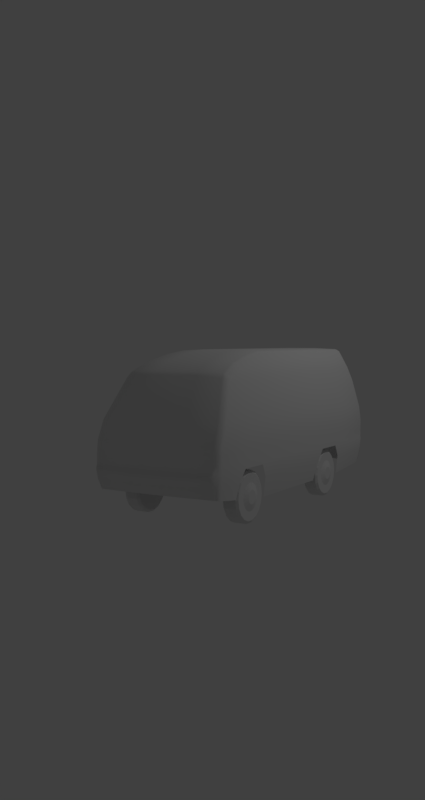 # Source: L301.blend  (saved by Blender 2.79.0; exported with 4.5.12 LTS)
import bpy
from mathutils import Matrix  # noqa: F401  (used for matrix-valued properties, if any)

bpy.ops.wm.read_factory_settings(use_empty=True)
scene = bpy.context.scene
scene.name = 'Scene'

# ---- collections
col_collection_1 = bpy.data.collections.new('Collection 1'); scene.collection.children.link(col_collection_1)

# ---- materials (node trees are filled in below, after node groups)
mat_ban_karet = bpy.data.materials.new('Ban_Karet')
mat_ban_karet.alpha_threshold = 0.0
mat_ban_karet.use_transparent_shadow = False
mat_ban_karet.roughness = 0.5
mat_ban_karet.specular_intensity = 0.0
mat_material = bpy.data.materials.new('Material')
mat_material.alpha_threshold = 0.0
mat_material.use_transparent_shadow = False
mat_material.roughness = 0.5
mat_material.specular_intensity = 0.0

# ---- material node trees

# ---- world
world_world = bpy.data.worlds.new('World'); scene.world = world_world
world_world.color = (0.05088, 0.05088, 0.05088)
world_world.use_sun_shadow = False
world_world.sun_shadow_jitter_overblur = 0.0
world_world.cycles.sampling_method = 'MANUAL'

# ---- cameras
cam_camera = bpy.data.cameras.new('Camera')
cam_camera.clip_end = 100.0
cam_camera.lens = 35.0
cam_camera.sensor_width = 32.0
cam_camera.sensor_height = 18.0
cam_camera.ortho_scale = 7.314
cam_camera.dof.focus_distance = 0.0
cam_camera.dof.aperture_fstop = 128.0

# ---- lights
light_lamp = bpy.data.lights.new('Lamp', 'POINT')
light_lamp.transmission_factor = 0.0
light_lamp.cutoff_distance = 30.0
light_lamp.energy = 100.0
light_lamp.shadow_buffer_clip_start = 1.001
light_lamp.shadow_soft_size = 0.1
light_lamp.shadow_maximum_resolution = 0.006
light_lamp.use_absolute_resolution = True

# ---- meshes
me_cylinder_002 = bpy.data.meshes.new('Cylinder.002')
me_cylinder_002.from_pydata([(-0.102, 0.4, 9.095e-08), (0.09797, 0.4, 6.71e-08), (-0.102, 0.3759, -0.1368), (0.09797, 0.3759, -0.1368), (-0.102, 0.3064, -0.2571), (0.09797, 0.3064, -0.2571), (-0.102, 0.2, -0.3464), (0.09797, 0.2, -0.3464), (-0.102, 0.06946, -0.3939), (0.09797, 0.06946, -0.3939), (-0.102, -0.06946, -0.3939), (0.09797, -0.06946, -0.3939), (-0.102, -0.2, -0.3464), (0.09797, -0.2, -0.3464), (-0.102, -0.3064, -0.2571), (0.09797, -0.3064, -0.2571), (-0.102, -0.3759, -0.1368), (0.09797, -0.3759, -0.1368), (-0.102, -0.4, -5.21e-08), (0.09797, -0.4, -9.979e-08), (-0.102, -0.3759, 0.1368), (0.09797, -0.3759, 0.1368), (-0.102, -0.3064, 0.2571), (0.09797, -0.3064, 0.2571), (-0.102, -0.2, 0.3464), (0.09797, -0.2, 0.3464), (-0.102, -0.06946, 0.3939), (0.09797, -0.06946, 0.3939), (-0.102, 0.06946, 0.3939), (0.09797, 0.06946, 0.3939), (-0.102, 0.2, 0.3464), (0.09797, 0.2, 0.3464), (-0.102, 0.3064, 0.2571), (0.09797, 0.3064, 0.2571), (-0.102, 0.3759, 0.1368), (0.09797, 0.3759, 0.1368), (-0.132, 0.36, 8.868e-08), (-0.132, 0.3383, -0.1231), (-0.132, 0.2758, -0.2314), (-0.132, 0.18, -0.3118), (-0.132, 0.06251, -0.3545), (-0.132, -0.06251, -0.3545), (-0.132, -0.18, -0.3118), (-0.132, -0.2758, -0.2314), (-0.132, -0.3383, -0.1231), (-0.132, -0.36, -4.007e-08), (-0.132, -0.3383, 0.1231), (-0.132, -0.2758, 0.2314), (-0.132, -0.18, 0.3118), (-0.132, -0.06251, 0.3545), (-0.132, 0.06251, 0.3545), (-0.132, 0.18, 0.3118), (-0.132, 0.2758, 0.2314), (-0.132, 0.3383, 0.1231), (0.128, 0.3383, -0.1231), (0.128, 0.36, 6.108e-08), (0.128, 0.2758, -0.2314), (0.128, 0.18, -0.3118), (0.128, 0.06251, -0.3545), (0.128, -0.06251, -0.3545), (0.128, -0.18, -0.3118), (0.128, -0.2758, -0.2314), (0.128, -0.3383, -0.1231), (0.128, -0.36, -8.913e-08), (0.128, -0.3383, 0.1231), (0.128, -0.2758, 0.2314), (0.128, -0.18, 0.3118), (0.128, -0.06251, 0.3545), (0.128, 0.06251, 0.3545), (0.128, 0.18, 0.3118), (0.128, 0.2758, 0.2314), (0.128, 0.3383, 0.1231), (0.128, 0.203, -0.07388), (0.128, 0.216, 4.849e-08), (0.128, 0.1655, -0.1388), (0.128, 0.108, -0.1871), (0.128, 0.03751, -0.2127), (0.128, -0.03751, -0.2127), (0.128, -0.108, -0.1871), (0.128, -0.1655, -0.1388), (0.128, -0.203, -0.07388), (0.128, -0.216, -4.163e-08), (0.128, -0.203, 0.07388), (0.128, -0.1655, 0.1388), (0.128, -0.108, 0.1871), (0.128, -0.03751, 0.2127), (0.128, 0.03751, 0.2127), (0.128, 0.108, 0.1871), (0.128, 0.1655, 0.1388), (0.128, 0.203, 0.07388), (0.158, 0.1015, -0.03694), (0.158, 0.108, 3.892e-08), (0.158, 0.08273, -0.06942), (0.158, 0.054, -0.09353), (0.158, 0.01875, -0.1064), (0.158, -0.01875, -0.1064), (0.158, -0.054, -0.09353), (0.158, -0.08273, -0.06942), (0.158, -0.1015, -0.03694), (0.158, -0.108, -6.144e-09), (0.158, -0.1015, 0.03694), (0.158, -0.08273, 0.06942), (0.158, -0.054, 0.09353), (0.158, -0.01875, 0.1064), (0.158, 0.01875, 0.1064), (0.158, 0.054, 0.09353), (0.158, 0.08273, 0.06942), (0.158, 0.1015, 0.03694)], [], [(0, 1, 3, 2), (2, 3, 5, 4), (4, 5, 7, 6), (6, 7, 9, 8), (8, 9, 11, 10), (10, 11, 13, 12), (12, 13, 15, 14), (14, 15, 17, 16), (16, 17, 19, 18), (18, 19, 21, 20), (20, 21, 23, 22), (22, 23, 25, 24), (24, 25, 27, 26), (26, 27, 29, 28), (28, 29, 31, 30), (30, 31, 33, 32), (5, 3, 54, 56), (32, 33, 35, 34), (34, 35, 1, 0), (32, 34, 53, 52), (36, 37, 38, 39, 40, 41, 42, 43, 44, 45, 46, 47, 48, 49, 50, 51, 52, 53), (8, 10, 41, 40), (18, 20, 46, 45), (28, 30, 51, 50), (4, 6, 39, 38), (14, 16, 44, 43), (0, 2, 37, 36), (24, 26, 49, 48), (34, 0, 36, 53), (10, 12, 42, 41), (20, 22, 47, 46), (30, 32, 52, 51), (6, 8, 40, 39), (16, 18, 45, 44), (26, 28, 50, 49), (2, 4, 38, 37), (12, 14, 43, 42), (22, 24, 48, 47), (66, 65, 83, 84), (15, 13, 60, 61), (25, 23, 65, 66), (35, 33, 70, 71), (11, 9, 58, 59), (21, 19, 63, 64), (31, 29, 68, 69), (7, 5, 56, 57), (17, 15, 61, 62), (3, 1, 55, 54), (27, 25, 66, 67), (1, 35, 71, 55), (13, 11, 59, 60), (23, 21, 64, 65), (33, 31, 69, 70), (9, 7, 57, 58), (19, 17, 62, 63), (29, 27, 67, 68), (82, 81, 99, 100), (59, 58, 76, 77), (67, 66, 84, 85), (60, 59, 77, 78), (68, 67, 85, 86), (61, 60, 78, 79), (69, 68, 86, 87), (62, 61, 79, 80), (54, 55, 73, 72), (70, 69, 87, 88), (63, 62, 80, 81), (56, 54, 72, 74), (71, 70, 88, 89), (64, 63, 81, 82), (57, 56, 74, 75), (55, 71, 89, 73), (65, 64, 82, 83), (58, 57, 75, 76), (90, 91, 107, 106, 105, 104, 103, 102, 101, 100, 99, 98, 97, 96, 95, 94, 93, 92), (75, 74, 92, 93), (73, 89, 107, 91), (83, 82, 100, 101), (76, 75, 93, 94), (84, 83, 101, 102), (77, 76, 94, 95), (85, 84, 102, 103), (78, 77, 95, 96), (86, 85, 103, 104), (79, 78, 96, 97), (87, 86, 104, 105), (80, 79, 97, 98), (72, 73, 91, 90), (88, 87, 105, 106), (81, 80, 98, 99), (74, 72, 90, 92), (89, 88, 106, 107)])
_uv = me_cylinder_002.uv_layers.new(name='UVMap')
_uv.uv.foreach_set('vector', [0.6103, 0.1128, 0.6103, 0.02264, 0.665, 0.02264, 0.665, 0.1128, 0.665, 0.1128, 0.665, 0.02264, 0.7197, 0.02264, 0.7197, 0.1128, 0.7197, 0.1128, 0.7197, 0.02264, 0.7745, 0.02264, 0.7745, 0.1128, 0.7745, 0.1128, 0.7745, 0.02264, 0.8293, 0.02264, 0.8293, 0.1128, 0.8293, 0.1128, 0.8293, 0.02264, 0.8844, 0.02264, 0.8844, 0.1128, 0.8844, 0.1128, 0.8844, 0.02264, 0.9405, 0.02264, 0.9405, 0.1128, 0.9405, 0.1128, 0.9405, 0.02264, 0.9999, 0.02264, 0.9999, 0.1128, 0.004983, 0.1128, 0.004983, 0.02264, 0.06166, 0.02264, 0.06166, 0.1128, 0.06166, 0.1128, 0.06166, 0.02264, 0.1174, 0.02264, 0.1174, 0.1128, 0.1174, 0.1128, 0.1174, 0.02264, 0.1723, 0.02264, 0.1723, 0.1128, 0.1723, 0.1128, 0.1723, 0.02264, 0.2271, 0.02264, 0.2271, 0.1128, 0.2271, 0.1128, 0.2271, 0.02264, 0.2819, 0.02264, 0.2819, 0.1128, 0.2819, 0.1128, 0.2819, 0.02264, 0.3366, 0.02264, 0.3366, 0.1128, 0.3366, 0.1128, 0.3366, 0.02264, 0.3913, 0.02264, 0.3913, 0.1128, 0.3913, 0.1128, 0.3913, 0.02264, 0.4461, 0.02264, 0.4461, 0.1128, 0.4461, 0.1128, 0.4461, 0.02264, 0.5008, 0.02264, 0.5008, 0.1128, 0.7197, 0.02264, 0.665, 0.02264, 0.665, 0.0001237, 0.7197, 0.0001237, 0.5008, 0.1128, 0.5008, 0.02264, 0.5555, 0.02264, 0.5555, 0.1128, 0.5555, 0.1128, 0.5555, 0.02264, 0.6103, 0.02264, 0.6103, 0.1128, 0.5008, 0.1128, 0.5555, 0.1128, 0.5555, 0.1345, 0.5008, 0.1345, 0.9407, 0.2175, 0.9581, 0.2651, 0.9581, 0.3158, 0.9407, 0.3635, 0.9082, 0.4023, 0.8643, 0.4276, 0.8143, 0.4364, 0.7644, 0.4276, 0.7205, 0.4023, 0.688, 0.3635, 0.6706, 0.3158, 0.6706, 0.2651, 0.688, 0.2175, 0.7205, 0.1787, 0.7644, 0.1533, 0.8143, 0.1445, 0.8643, 0.1533, 0.9082, 0.1787, 0.8293, 0.1128, 0.8844, 0.1128, 0.8844, 0.1345, 0.8293, 0.1345, 0.1174, 0.1128, 0.1723, 0.1128, 0.1723, 0.1345, 0.1174, 0.1345, 0.3913, 0.1128, 0.4461, 0.1128, 0.4461, 0.1345, 0.3913, 0.1345, 0.7197, 0.1128, 0.7745, 0.1128, 0.7745, 0.1345, 0.7197, 0.1345, 0.004983, 0.1128, 0.06166, 0.1128, 0.06166, 0.1345, 0.004983, 0.1345, 0.6103, 0.1128, 0.665, 0.1128, 0.665, 0.1345, 0.6103, 0.1345, 0.2819, 0.1128, 0.3366, 0.1128, 0.3366, 0.1345, 0.2819, 0.1345, 0.5555, 0.1128, 0.6103, 0.1128, 0.6103, 0.1345, 0.5555, 0.1345, 0.8844, 0.1128, 0.9405, 0.1128, 0.9405, 0.1345, 0.8844, 0.1345, 0.1723, 0.1128, 0.2271, 0.1128, 0.2271, 0.1345, 0.1723, 0.1345, 0.4461, 0.1128, 0.5008, 0.1128, 0.5008, 0.1345, 0.4461, 0.1345, 0.7745, 0.1128, 0.8293, 0.1128, 0.8293, 0.1345, 0.7745, 0.1345, 0.06166, 0.1128, 0.1174, 0.1128, 0.1174, 0.1345, 0.06166, 0.1345, 0.3366, 0.1128, 0.3913, 0.1128, 0.3913, 0.1345, 0.3366, 0.1345, 0.665, 0.1128, 0.7197, 0.1128, 0.7197, 0.1345, 0.665, 0.1345, 0.9405, 0.1128, 0.9999, 0.1128, 0.9999, 0.1345, 0.9405, 0.1345, 0.2271, 0.1128, 0.2819, 0.1128, 0.2819, 0.1345, 0.2271, 0.1345, 0.3224, 0.4276, 0.2785, 0.4023, 0.3161, 0.3576, 0.3424, 0.3728, 0.9999, 0.02264, 0.9405, 0.02264, 0.9405, 0.0001237, 0.9999, 0.0001237, 0.2819, 0.02264, 0.2271, 0.02264, 0.2271, 0.0001237, 0.2819, 0.0001237, 0.5555, 0.02264, 0.5008, 0.02264, 0.5008, 0.0001237, 0.5555, 0.0001237, 0.8844, 0.02264, 0.8293, 0.02264, 0.8293, 0.0001237, 0.8844, 0.0001237, 0.1723, 0.02264, 0.1174, 0.02264, 0.1174, 0.0001237, 0.1723, 0.0001237, 0.4461, 0.02264, 0.3913, 0.02264, 0.3913, 0.0001237, 0.4461, 0.0001237, 0.7745, 0.02264, 0.7197, 0.02264, 0.7197, 0.0001237, 0.7745, 0.0001237, 0.06166, 0.02264, 0.004983, 0.02264, 0.004983, 0.0001237, 0.06166, 0.0001237, 0.665, 0.02264, 0.6103, 0.02264, 0.6103, 0.0001237, 0.665, 0.0001237, 0.3366, 0.02264, 0.2819, 0.02264, 0.2819, 0.0001237, 0.3366, 0.0001237, 0.6103, 0.02264, 0.5555, 0.02264, 0.5555, 0.0001237, 0.6103, 0.0001237, 0.9405, 0.02264, 0.8844, 0.02264, 0.8844, 0.0001237, 0.9405, 0.0001237, 0.2271, 0.02264, 0.1723, 0.02264, 0.1723, 0.0001237, 0.2271, 0.0001237, 0.5008, 0.02264, 0.4461, 0.02264, 0.4461, 0.0001237, 0.5008, 0.0001237, 0.8293, 0.02264, 0.7745, 0.02264, 0.7745, 0.0001237, 0.8293, 0.0001237, 0.1174, 0.02264, 0.06166, 0.02264, 0.06166, 0.0001237, 0.1174, 0.0001237, 0.3913, 0.02264, 0.3366, 0.02264, 0.3366, 0.0001237, 0.3913, 0.0001237, 0.732, 0.8807, 0.7267, 0.8503, 0.7721, 0.8502, 0.7747, 0.8651, 0.3224, 0.1533, 0.3724, 0.1445, 0.3724, 0.2029, 0.3424, 0.2082, 0.3724, 0.4364, 0.3224, 0.4276, 0.3424, 0.3728, 0.3724, 0.378, 0.2785, 0.1787, 0.3224, 0.1533, 0.3424, 0.2082, 0.3161, 0.2234, 0.4223, 0.4276, 0.3724, 0.4364, 0.3724, 0.378, 0.4023, 0.3728, 0.246, 0.2175, 0.2785, 0.1787, 0.3161, 0.2234, 0.2965, 0.2467, 0.4662, 0.4023, 0.4223, 0.4276, 0.4023, 0.3728, 0.4286, 0.3576, 0.2286, 0.2651, 0.246, 0.2175, 0.2965, 0.2467, 0.2861, 0.2753, 0.4988, 0.2175, 0.5161, 0.2651, 0.4586, 0.2753, 0.4482, 0.2467, 0.4988, 0.3635, 0.4662, 0.4023, 0.4286, 0.3576, 0.4482, 0.3343, 0.2286, 0.3158, 0.2286, 0.2651, 0.2861, 0.2753, 0.2861, 0.3057, 0.4662, 0.1787, 0.4988, 0.2175, 0.4482, 0.2467, 0.4286, 0.2234, 0.5161, 0.3158, 0.4988, 0.3635, 0.4482, 0.3343, 0.4586, 0.3057, 0.246, 0.3635, 0.2286, 0.3158, 0.2861, 0.3057, 0.2965, 0.3343, 0.4223, 0.1533, 0.4662, 0.1787, 0.4286, 0.2234, 0.4023, 0.2082, 0.5161, 0.2651, 0.5161, 0.3158, 0.4586, 0.3057, 0.4586, 0.2753, 0.2785, 0.4023, 0.246, 0.3635, 0.2965, 0.3343, 0.3161, 0.3576, 0.3724, 0.1445, 0.4223, 0.1533, 0.4023, 0.2082, 0.3724, 0.2029, 0.8564, 0.8356, 0.859, 0.8504, 0.8563, 0.8652, 0.8488, 0.8783, 0.8372, 0.8879, 0.823, 0.8931, 0.8079, 0.893, 0.7937, 0.8879, 0.7822, 0.8781, 0.7747, 0.8651, 0.7721, 0.8502, 0.7747, 0.8354, 0.7823, 0.8224, 0.7939, 0.8127, 0.8081, 0.8076, 0.8232, 0.8076, 0.8374, 0.8128, 0.8489, 0.8225, 0.86, 0.7734, 0.8836, 0.7932, 0.8489, 0.8225, 0.8374, 0.8128, 0.9044, 0.8503, 0.899, 0.8807, 0.8563, 0.8652, 0.859, 0.8504, 0.7475, 0.9074, 0.732, 0.8807, 0.7747, 0.8651, 0.7822, 0.8781, 0.831, 0.7628, 0.86, 0.7734, 0.8374, 0.8128, 0.8232, 0.8076, 0.7711, 0.9272, 0.7475, 0.9074, 0.7822, 0.8781, 0.7937, 0.8879, 0.8001, 0.7628, 0.831, 0.7628, 0.8232, 0.8076, 0.8081, 0.8076, 0.8001, 0.9378, 0.7711, 0.9272, 0.7937, 0.8879, 0.8079, 0.893, 0.7711, 0.7734, 0.8001, 0.7628, 0.8081, 0.8076, 0.7939, 0.8127, 0.831, 0.9378, 0.8001, 0.9378, 0.8079, 0.893, 0.823, 0.8931, 0.7475, 0.7932, 0.7711, 0.7734, 0.7939, 0.8127, 0.7823, 0.8224, 0.86, 0.9272, 0.831, 0.9378, 0.823, 0.8931, 0.8372, 0.8879, 0.732, 0.8199, 0.7475, 0.7932, 0.7823, 0.8224, 0.7747, 0.8354, 0.899, 0.8199, 0.9044, 0.8503, 0.859, 0.8504, 0.8564, 0.8356, 0.8836, 0.9074, 0.86, 0.9272, 0.8372, 0.8879, 0.8488, 0.8783, 0.7267, 0.8503, 0.732, 0.8199, 0.7747, 0.8354, 0.7721, 0.8502, 0.8836, 0.7932, 0.899, 0.8199, 0.8564, 0.8356, 0.8489, 0.8225, 0.899, 0.8807, 0.8836, 0.9074, 0.8488, 0.8783, 0.8563, 0.8652])
me_cylinder_002.materials.append(mat_ban_karet)
me_cylinder_002.use_remesh_preserve_volume = False
me_cylinder_002.use_remesh_preserve_attributes = False
me_cylinder_002.use_mirror_vertex_groups = False
me_cylinder_002.update()
me_cylinder_001 = bpy.data.meshes.new('Cylinder.001')
me_cylinder_001.from_pydata([(0.102, 0.4, 2.384e-07), (-0.09797, 0.4, 2.384e-07), (0.102, 0.3759, -0.1368), (-0.09797, 0.3759, -0.1368), (0.102, 0.3064, -0.2571), (-0.09797, 0.3064, -0.2571), (0.102, 0.2, -0.3464), (-0.09797, 0.2, -0.3464), (0.102, 0.06946, -0.3939), (-0.09797, 0.06946, -0.3939), (0.102, -0.06946, -0.3939), (-0.09797, -0.06946, -0.3939), (0.102, -0.2, -0.3464), (-0.09797, -0.2, -0.3464), (0.102, -0.3064, -0.2571), (-0.09797, -0.3064, -0.2571), (0.102, -0.3759, -0.1368), (-0.09797, -0.3759, -0.1368), (0.102, -0.4, 1.192e-07), (-0.09797, -0.4, 5.96e-08), (0.102, -0.3759, 0.1368), (-0.09797, -0.3759, 0.1368), (0.102, -0.3064, 0.2571), (-0.09797, -0.3064, 0.2571), (0.102, -0.2, 0.3464), (-0.09797, -0.2, 0.3464), (0.102, -0.06946, 0.3939), (-0.09797, -0.06946, 0.3939), (0.102, 0.06946, 0.3939), (-0.09797, 0.06946, 0.3939), (0.102, 0.2, 0.3464), (-0.09797, 0.2, 0.3464), (0.102, 0.3064, 0.2571), (-0.09797, 0.3064, 0.2571), (0.102, 0.3759, 0.1368), (-0.09797, 0.3759, 0.1368), (0.132, 0.36, 2.384e-07), (0.132, 0.3383, -0.1231), (0.132, 0.2758, -0.2314), (0.132, 0.18, -0.3118), (0.132, 0.06251, -0.3545), (0.132, -0.06251, -0.3545), (0.132, -0.18, -0.3118), (0.132, -0.2758, -0.2314), (0.132, -0.3383, -0.1231), (0.132, -0.36, 1.192e-07), (0.132, -0.3383, 0.1231), (0.132, -0.2758, 0.2314), (0.132, -0.18, 0.3118), (0.132, -0.06251, 0.3545), (0.132, 0.06251, 0.3545), (0.132, 0.18, 0.3118), (0.132, 0.2758, 0.2314), (0.132, 0.3383, 0.1231), (-0.128, 0.3383, -0.1231), (-0.128, 0.36, 2.384e-07), (-0.128, 0.2758, -0.2314), (-0.128, 0.18, -0.3118), (-0.128, 0.06251, -0.3545), (-0.128, -0.06251, -0.3545), (-0.128, -0.18, -0.3118), (-0.128, -0.2758, -0.2314), (-0.128, -0.3383, -0.1231), (-0.128, -0.36, 5.96e-08), (-0.128, -0.3383, 0.1231), (-0.128, -0.2758, 0.2314), (-0.128, -0.18, 0.3118), (-0.128, -0.06251, 0.3545), (-0.128, 0.06251, 0.3545), (-0.128, 0.18, 0.3118), (-0.128, 0.2758, 0.2314), (-0.128, 0.3383, 0.1231), (-0.128, 0.203, -0.07388), (-0.128, 0.216, 1.788e-07), (-0.128, 0.1655, -0.1388), (-0.128, 0.108, -0.1871), (-0.128, 0.03751, -0.2127), (-0.128, -0.03751, -0.2127), (-0.128, -0.108, -0.1871), (-0.128, -0.1655, -0.1388), (-0.128, -0.203, -0.07388), (-0.128, -0.216, 1.192e-07), (-0.128, -0.203, 0.07388), (-0.128, -0.1655, 0.1388), (-0.128, -0.108, 0.1871), (-0.128, -0.03751, 0.2127), (-0.128, 0.03751, 0.2127), (-0.128, 0.108, 0.1871), (-0.128, 0.1655, 0.1388), (-0.128, 0.203, 0.07388), (-0.158, 0.1015, -0.03694), (-0.158, 0.108, 1.788e-07), (-0.158, 0.08273, -0.06942), (-0.158, 0.054, -0.09353), (-0.158, 0.01875, -0.1064), (-0.158, -0.01875, -0.1064), (-0.158, -0.054, -0.09353), (-0.158, -0.08273, -0.06942), (-0.158, -0.1015, -0.03694), (-0.158, -0.108, 1.788e-07), (-0.158, -0.1015, 0.03694), (-0.158, -0.08273, 0.06942), (-0.158, -0.054, 0.09353), (-0.158, -0.01875, 0.1064), (-0.158, 0.01875, 0.1064), (-0.158, 0.054, 0.09353), (-0.158, 0.08273, 0.06942), (-0.158, 0.1015, 0.03694)], [], [(0, 2, 3, 1), (2, 4, 5, 3), (4, 6, 7, 5), (6, 8, 9, 7), (8, 10, 11, 9), (10, 12, 13, 11), (12, 14, 15, 13), (14, 16, 17, 15), (16, 18, 19, 17), (18, 20, 21, 19), (20, 22, 23, 21), (22, 24, 25, 23), (24, 26, 27, 25), (26, 28, 29, 27), (28, 30, 31, 29), (30, 32, 33, 31), (5, 56, 54, 3), (32, 34, 35, 33), (34, 0, 1, 35), (32, 52, 53, 34), (36, 53, 52, 51, 50, 49, 48, 47, 46, 45, 44, 43, 42, 41, 40, 39, 38, 37), (8, 40, 41, 10), (18, 45, 46, 20), (28, 50, 51, 30), (4, 38, 39, 6), (14, 43, 44, 16), (0, 36, 37, 2), (24, 48, 49, 26), (34, 53, 36, 0), (10, 41, 42, 12), (20, 46, 47, 22), (30, 51, 52, 32), (6, 39, 40, 8), (16, 44, 45, 18), (26, 49, 50, 28), (2, 37, 38, 4), (12, 42, 43, 14), (22, 47, 48, 24), (66, 84, 83, 65), (15, 61, 60, 13), (25, 66, 65, 23), (35, 71, 70, 33), (11, 59, 58, 9), (21, 64, 63, 19), (31, 69, 68, 29), (7, 57, 56, 5), (17, 62, 61, 15), (3, 54, 55, 1), (27, 67, 66, 25), (1, 55, 71, 35), (13, 60, 59, 11), (23, 65, 64, 21), (33, 70, 69, 31), (9, 58, 57, 7), (19, 63, 62, 17), (29, 68, 67, 27), (82, 100, 99, 81), (59, 77, 76, 58), (67, 85, 84, 66), (60, 78, 77, 59), (68, 86, 85, 67), (61, 79, 78, 60), (69, 87, 86, 68), (62, 80, 79, 61), (54, 72, 73, 55), (70, 88, 87, 69), (63, 81, 80, 62), (56, 74, 72, 54), (71, 89, 88, 70), (64, 82, 81, 63), (57, 75, 74, 56), (55, 73, 89, 71), (65, 83, 82, 64), (58, 76, 75, 57), (90, 92, 93, 94, 95, 96, 97, 98, 99, 100, 101, 102, 103, 104, 105, 106, 107, 91), (75, 93, 92, 74), (73, 91, 107, 89), (83, 101, 100, 82), (76, 94, 93, 75), (84, 102, 101, 83), (77, 95, 94, 76), (85, 103, 102, 84), (78, 96, 95, 77), (86, 104, 103, 85), (79, 97, 96, 78), (87, 105, 104, 86), (80, 98, 97, 79), (72, 90, 91, 73), (88, 106, 105, 87), (81, 99, 98, 80), (74, 92, 90, 72), (89, 107, 106, 88)])
_uv = me_cylinder_001.uv_layers.new(name='UVMap')
_uv.uv.foreach_set('vector', [0.6103, 0.1128, 0.665, 0.1128, 0.665, 0.02264, 0.6103, 0.02264, 0.665, 0.1128, 0.7197, 0.1128, 0.7197, 0.02264, 0.665, 0.02264, 0.7197, 0.1128, 0.7745, 0.1128, 0.7745, 0.02264, 0.7197, 0.02264, 0.7745, 0.1128, 0.8293, 0.1128, 0.8293, 0.02264, 0.7745, 0.02264, 0.8293, 0.1128, 0.8844, 0.1128, 0.8844, 0.02264, 0.8293, 0.02264, 0.8844, 0.1128, 0.9405, 0.1128, 0.9405, 0.02264, 0.8844, 0.02264, 0.9405, 0.1128, 0.9999, 0.1128, 0.9999, 0.02264, 0.9405, 0.02264, 0.004983, 0.1128, 0.06166, 0.1128, 0.06166, 0.02264, 0.004983, 0.02264, 0.06166, 0.1128, 0.1174, 0.1128, 0.1174, 0.02264, 0.06166, 0.02264, 0.1174, 0.1128, 0.1723, 0.1128, 0.1723, 0.02264, 0.1174, 0.02264, 0.1723, 0.1128, 0.2271, 0.1128, 0.2271, 0.02264, 0.1723, 0.02264, 0.2271, 0.1128, 0.2819, 0.1128, 0.2819, 0.02264, 0.2271, 0.02264, 0.2819, 0.1128, 0.3366, 0.1128, 0.3366, 0.02264, 0.2819, 0.02264, 0.3366, 0.1128, 0.3913, 0.1128, 0.3913, 0.02264, 0.3366, 0.02264, 0.3913, 0.1128, 0.4461, 0.1128, 0.4461, 0.02264, 0.3913, 0.02264, 0.4461, 0.1128, 0.5008, 0.1128, 0.5008, 0.02264, 0.4461, 0.02264, 0.7197, 0.02264, 0.7197, 0.0001237, 0.665, 0.0001237, 0.665, 0.02264, 0.5008, 0.1128, 0.5555, 0.1128, 0.5555, 0.02264, 0.5008, 0.02264, 0.5555, 0.1128, 0.6103, 0.1128, 0.6103, 0.02264, 0.5555, 0.02264, 0.5008, 0.1128, 0.5008, 0.1345, 0.5555, 0.1345, 0.5555, 0.1128, 0.9407, 0.2175, 0.9082, 0.1787, 0.8643, 0.1533, 0.8143, 0.1445, 0.7644, 0.1533, 0.7205, 0.1787, 0.688, 0.2175, 0.6706, 0.2651, 0.6706, 0.3158, 0.688, 0.3635, 0.7205, 0.4023, 0.7644, 0.4276, 0.8143, 0.4364, 0.8643, 0.4276, 0.9082, 0.4023, 0.9407, 0.3635, 0.9581, 0.3158, 0.9581, 0.2651, 0.8293, 0.1128, 0.8293, 0.1345, 0.8844, 0.1345, 0.8844, 0.1128, 0.1174, 0.1128, 0.1174, 0.1345, 0.1723, 0.1345, 0.1723, 0.1128, 0.3913, 0.1128, 0.3913, 0.1345, 0.4461, 0.1345, 0.4461, 0.1128, 0.7197, 0.1128, 0.7197, 0.1345, 0.7745, 0.1345, 0.7745, 0.1128, 0.004983, 0.1128, 0.004983, 0.1345, 0.06166, 0.1345, 0.06166, 0.1128, 0.6103, 0.1128, 0.6103, 0.1345, 0.665, 0.1345, 0.665, 0.1128, 0.2819, 0.1128, 0.2819, 0.1345, 0.3366, 0.1345, 0.3366, 0.1128, 0.5555, 0.1128, 0.5555, 0.1345, 0.6103, 0.1345, 0.6103, 0.1128, 0.8844, 0.1128, 0.8844, 0.1345, 0.9405, 0.1345, 0.9405, 0.1128, 0.1723, 0.1128, 0.1723, 0.1345, 0.2271, 0.1345, 0.2271, 0.1128, 0.4461, 0.1128, 0.4461, 0.1345, 0.5008, 0.1345, 0.5008, 0.1128, 0.7745, 0.1128, 0.7745, 0.1345, 0.8293, 0.1345, 0.8293, 0.1128, 0.06166, 0.1128, 0.06166, 0.1345, 0.1174, 0.1345, 0.1174, 0.1128, 0.3366, 0.1128, 0.3366, 0.1345, 0.3913, 0.1345, 0.3913, 0.1128, 0.665, 0.1128, 0.665, 0.1345, 0.7197, 0.1345, 0.7197, 0.1128, 0.9405, 0.1128, 0.9405, 0.1345, 0.9999, 0.1345, 0.9999, 0.1128, 0.2271, 0.1128, 0.2271, 0.1345, 0.2819, 0.1345, 0.2819, 0.1128, 0.3224, 0.4276, 0.3424, 0.3728, 0.3161, 0.3576, 0.2785, 0.4023, 0.9999, 0.02264, 0.9999, 0.0001237, 0.9405, 0.0001237, 0.9405, 0.02264, 0.2819, 0.02264, 0.2819, 0.0001237, 0.2271, 0.0001237, 0.2271, 0.02264, 0.5555, 0.02264, 0.5555, 0.0001237, 0.5008, 0.0001237, 0.5008, 0.02264, 0.8844, 0.02264, 0.8844, 0.0001237, 0.8293, 0.0001237, 0.8293, 0.02264, 0.1723, 0.02264, 0.1723, 0.0001237, 0.1174, 0.0001237, 0.1174, 0.02264, 0.4461, 0.02264, 0.4461, 0.0001237, 0.3913, 0.0001237, 0.3913, 0.02264, 0.7745, 0.02264, 0.7745, 0.0001237, 0.7197, 0.0001237, 0.7197, 0.02264, 0.06166, 0.02264, 0.06166, 0.0001237, 0.004983, 0.0001237, 0.004983, 0.02264, 0.665, 0.02264, 0.665, 0.0001237, 0.6103, 0.0001237, 0.6103, 0.02264, 0.3366, 0.02264, 0.3366, 0.0001237, 0.2819, 0.0001237, 0.2819, 0.02264, 0.6103, 0.02264, 0.6103, 0.0001237, 0.5555, 0.0001237, 0.5555, 0.02264, 0.9405, 0.02264, 0.9405, 0.0001237, 0.8844, 0.0001237, 0.8844, 0.02264, 0.2271, 0.02264, 0.2271, 0.0001237, 0.1723, 0.0001237, 0.1723, 0.02264, 0.5008, 0.02264, 0.5008, 0.0001237, 0.4461, 0.0001237, 0.4461, 0.02264, 0.8293, 0.02264, 0.8293, 0.0001237, 0.7745, 0.0001237, 0.7745, 0.02264, 0.1174, 0.02264, 0.1174, 0.0001237, 0.06166, 0.0001237, 0.06166, 0.02264, 0.3913, 0.02264, 0.3913, 0.0001237, 0.3366, 0.0001237, 0.3366, 0.02264, 0.732, 0.8807, 0.7747, 0.8651, 0.7721, 0.8502, 0.7267, 0.8503, 0.3224, 0.1533, 0.3424, 0.2082, 0.3724, 0.2029, 0.3724, 0.1445, 0.3724, 0.4364, 0.3724, 0.378, 0.3424, 0.3728, 0.3224, 0.4276, 0.2785, 0.1787, 0.3161, 0.2234, 0.3424, 0.2082, 0.3224, 0.1533, 0.4223, 0.4276, 0.4023, 0.3728, 0.3724, 0.378, 0.3724, 0.4364, 0.246, 0.2175, 0.2965, 0.2467, 0.3161, 0.2234, 0.2785, 0.1787, 0.4662, 0.4023, 0.4286, 0.3576, 0.4023, 0.3728, 0.4223, 0.4276, 0.2286, 0.2651, 0.2861, 0.2753, 0.2965, 0.2467, 0.246, 0.2175, 0.4988, 0.2175, 0.4482, 0.2467, 0.4586, 0.2753, 0.5161, 0.2651, 0.4988, 0.3635, 0.4482, 0.3343, 0.4286, 0.3576, 0.4662, 0.4023, 0.2286, 0.3158, 0.2861, 0.3057, 0.2861, 0.2753, 0.2286, 0.2651, 0.4662, 0.1787, 0.4286, 0.2234, 0.4482, 0.2467, 0.4988, 0.2175, 0.5161, 0.3158, 0.4586, 0.3057, 0.4482, 0.3343, 0.4988, 0.3635, 0.246, 0.3635, 0.2965, 0.3343, 0.2861, 0.3057, 0.2286, 0.3158, 0.4223, 0.1533, 0.4023, 0.2082, 0.4286, 0.2234, 0.4662, 0.1787, 0.5161, 0.2651, 0.4586, 0.2753, 0.4586, 0.3057, 0.5161, 0.3158, 0.2785, 0.4023, 0.3161, 0.3576, 0.2965, 0.3343, 0.246, 0.3635, 0.3724, 0.1445, 0.3724, 0.2029, 0.4023, 0.2082, 0.4223, 0.1533, 0.8564, 0.8356, 0.8489, 0.8225, 0.8374, 0.8128, 0.8232, 0.8076, 0.8081, 0.8076, 0.7939, 0.8127, 0.7823, 0.8224, 0.7747, 0.8354, 0.7721, 0.8502, 0.7747, 0.8651, 0.7822, 0.8781, 0.7937, 0.8879, 0.8079, 0.893, 0.823, 0.8931, 0.8372, 0.8879, 0.8488, 0.8783, 0.8563, 0.8652, 0.859, 0.8504, 0.86, 0.7734, 0.8374, 0.8128, 0.8489, 0.8225, 0.8836, 0.7932, 0.9044, 0.8503, 0.859, 0.8504, 0.8563, 0.8652, 0.899, 0.8807, 0.7475, 0.9074, 0.7822, 0.8781, 0.7747, 0.8651, 0.732, 0.8807, 0.831, 0.7628, 0.8232, 0.8076, 0.8374, 0.8128, 0.86, 0.7734, 0.7711, 0.9272, 0.7937, 0.8879, 0.7822, 0.8781, 0.7475, 0.9074, 0.8001, 0.7628, 0.8081, 0.8076, 0.8232, 0.8076, 0.831, 0.7628, 0.8001, 0.9378, 0.8079, 0.893, 0.7937, 0.8879, 0.7711, 0.9272, 0.7711, 0.7734, 0.7939, 0.8127, 0.8081, 0.8076, 0.8001, 0.7628, 0.831, 0.9378, 0.823, 0.8931, 0.8079, 0.893, 0.8001, 0.9378, 0.7475, 0.7932, 0.7823, 0.8224, 0.7939, 0.8127, 0.7711, 0.7734, 0.86, 0.9272, 0.8372, 0.8879, 0.823, 0.8931, 0.831, 0.9378, 0.732, 0.8199, 0.7747, 0.8354, 0.7823, 0.8224, 0.7475, 0.7932, 0.899, 0.8199, 0.8564, 0.8356, 0.859, 0.8504, 0.9044, 0.8503, 0.8836, 0.9074, 0.8488, 0.8783, 0.8372, 0.8879, 0.86, 0.9272, 0.7267, 0.8503, 0.7721, 0.8502, 0.7747, 0.8354, 0.732, 0.8199, 0.8836, 0.7932, 0.8489, 0.8225, 0.8564, 0.8356, 0.899, 0.8199, 0.899, 0.8807, 0.8563, 0.8652, 0.8488, 0.8783, 0.8836, 0.9074])
me_cylinder_001.materials.append(mat_ban_karet)
me_cylinder_001.use_remesh_preserve_volume = False
me_cylinder_001.use_remesh_preserve_attributes = False
me_cylinder_001.use_mirror_vertex_groups = False
me_cylinder_001.update()
me_plane = bpy.data.meshes.new('Plane')
me_plane.from_pydata([(0.73, 2.284, 2.72), (0.3, -1.0, 2.74), (0.73, -1.0, 2.72), (0.3, 2.274, 2.74), (0.79, 2.304, 2.69), (0.79, -1.0, 2.69), (0.92, 2.464, 2.37), (0.92, -1.0, 2.37), (0.4, -2.34, 2.41), (0.8475, -2.33, 2.4), (0.9065, -2.315, 2.363), (0.9411, -2.24, 2.32), (0.7984, -1.953, 2.55), (0.8529, -1.941, 2.525), (0.3684, -1.963, 2.566), (0.92, -1.889, 2.37), (0.8223, -1.451, 2.625), (0.92, -1.445, 2.37), (0.7623, -1.464, 2.663), (0.3323, -1.479, 2.684), (0.4132, -2.411, 2.349), (0.87, -2.398, 2.321), (0.9283, -2.373, 2.302), (0.9605, -2.323, 2.261), (1.039, -2.824, 1.64), (1.103, -2.784, 1.64), (1.119, -2.694, 1.64), (0.5195, -2.897, 1.64), (1.111, 2.647, 1.574), (1.119, -1.0, 1.64), (1.001, 2.543, 2.101), (0.9605, -1.0, 2.261), (0.9605, -1.432, 2.261), (0.9605, -1.867, 2.261), (1.119, -1.488, 1.64), (1.119, -1.991, 1.64), (1.057, -2.966, 1.32), (1.12, -2.916, 1.32), (1.141, -2.857, 1.32), (0.5195, -3.036, 1.32), (1.141, 2.655, 1.32), (1.141, -1.0, 1.32), (1.141, -1.541, 1.32), (1.141, -2.08, 1.32), (1.057, -3.004, 0.9161), (1.12, -2.948, 0.9161), (1.141, -2.857, 0.9161), (0.5195, -3.07, 0.9161), (1.141, 2.655, 0.9161), (1.141, -1.0, 0.9161), (1.141, -1.565, 0.9161), (1.141, -2.137, 0.9161), (0.3, 0.5334, 2.74), (0.73, 0.538, 2.72), (0.79, 0.5474, 2.69), (0.92, 0.6223, 2.37), (1.119, 0.7115, 1.64), (0.9605, 0.6414, 2.261), (1.141, 0.7115, 1.32), (1.141, 0.7997, 0.9161), (0.3, 1.134, 2.74), (0.73, 1.14, 2.72), (0.79, 1.242, 2.69), (0.92, 1.346, 2.37), (1.119, 1.47, 1.64), (0.9605, 1.372, 2.261), (1.141, 1.47, 1.32), (1.141, 1.381, 0.9161), (1.141, -1.549, 1.18), (1.141, -1.0, 1.18), (0.5195, -3.061, 1.18), (1.057, -2.986, 1.18), (1.12, -2.934, 1.18), (1.141, -2.857, 1.18), (1.141, -2.1, 1.18), (1.141, 2.655, 1.103), (1.141, 0.7115, 1.18), (1.141, 1.47, 1.18), (1.028, -2.926, 0.5318), (1.073, -2.888, 0.5258), (1.091, -2.822, 0.5113), (0.5195, -2.979, 0.5369), (1.074, 2.605, 0.4536), (1.052, -1.0, 0.3557), (1.052, -1.371, 0.3557), (1.093, -2.358, 0.4567), (1.052, 0.5631, 0.3557), (1.052, 1.615, 0.3557), (1.121, -1.0, 0.7004), (1.121, -1.436, 0.7004), (1.121, 0.6353, 0.7004), (1.124, 2.634, 0.7091), (1.121, 1.535, 0.7054), (1.141, -1.58, 1.037), (0.5195, -3.066, 1.037), (1.12, -2.941, 1.037), (1.141, -2.12, 1.037), (1.141, 0.733, 1.03), (1.141, 1.435, 1.031), (1.141, -1.0, 0.9681), (1.057, -2.996, 1.037), (1.141, -2.857, 1.037), (1.141, 2.655, 0.9732), (1.141, 0.663, 0.9611), (1.141, -1.496, 0.9681), (1.141, 1.517, 0.9739), (0.5195, -3.112, 0.8855), (1.057, -3.047, 0.8855), (1.04, -3.024, 0.7087), (0.5195, -3.092, 0.7112), (1.117, -2.295, 0.6864), (1.12, -2.854, 0.7192), (1.107, -2.947, 0.721), (0.73, 2.367, 2.71), (0.3399, 2.384, 2.724), (0.73, 2.449, 2.631), (0.405, 2.464, 2.651), (0.7904, 2.534, 2.408), (0.4267, 2.554, 2.408), (0.79, 2.358, 2.675), (0.79, 2.415, 2.612), (0.8718, 2.521, 2.383), (0.9601, 2.602, 2.102), (1.048, 2.736, 1.579), (1.077, 2.754, 1.325), (1.077, 2.754, 1.108), (0.9746, 2.757, 1.579), (0.9746, 2.781, 1.325), (0.9746, 2.781, 1.108), (1.077, 2.754, 0.9732), (0.9746, 2.781, 0.9732), (1.101, 2.777, 0.9161), (0.9885, 2.804, 0.9161), (0.9206, 2.786, 0.7962), (0.9345, 2.809, 0.7391), (0.9564, 2.807, 0.7614), (0.9425, 2.784, 0.8082), (0.4603, 2.798, 0.7962), (0.4672, 2.821, 0.7391), (1.09, 2.762, 0.7054), (1.049, 2.713, 0.4685), (0.9454, 2.763, 0.4685), (0.4672, 2.78, 0.4685), (0.4873, 2.787, 0.9732), (0.4873, 2.785, 1.108), (0.4873, 2.785, 1.325), (0.4873, 2.763, 1.579), (0.8967, 2.639, 2.098), (0.4927, 2.661, 2.098), (-0.73, 2.284, 2.72), (-0.3, -1.0, 2.74), (-0.73, -1.0, 2.72), (-0.3, 2.274, 2.74), (0.0, -1.0, 2.74), (0.0, 2.274, 2.74), (-0.79, 2.304, 2.69), (-0.79, -1.0, 2.69), (-0.92, 2.464, 2.37), (-0.92, -1.0, 2.37), (-0.4, -2.34, 2.41), (-0.8475, -2.33, 2.4), (0.0, -2.34, 2.41), (-0.9065, -2.315, 2.363), (-0.9411, -2.24, 2.32), (-0.7984, -1.953, 2.55), (-0.8529, -1.941, 2.525), (-0.3684, -1.963, 2.566), (-0.92, -1.889, 2.37), (0.0, -1.963, 2.566), (-0.8223, -1.451, 2.625), (-0.92, -1.445, 2.37), (-0.7623, -1.464, 2.663), (-0.3323, -1.479, 2.684), (0.0, -1.479, 2.684), (-0.4132, -2.411, 2.349), (-0.87, -2.398, 2.321), (0.0, -2.411, 2.349), (-0.9283, -2.373, 2.302), (-0.9605, -2.323, 2.261), (-1.039, -2.824, 1.64), (-1.103, -2.784, 1.64), (-1.119, -2.694, 1.64), (0.0, -2.92, 1.64), (-0.5195, -2.897, 1.64), (-1.111, 2.647, 1.574), (-1.119, -1.0, 1.64), (-1.001, 2.543, 2.101), (-0.9605, -1.0, 2.261), (-0.9605, -1.432, 2.261), (-0.9605, -1.867, 2.261), (-1.119, -1.488, 1.64), (-1.119, -1.991, 1.64), (-1.057, -2.966, 1.32), (-1.12, -2.916, 1.32), (-1.141, -2.857, 1.32), (0.0, -3.059, 1.32), (-0.5195, -3.036, 1.32), (-1.141, 2.655, 1.32), (-1.141, -1.0, 1.32), (-1.141, -1.541, 1.32), (-1.141, -2.08, 1.32), (-1.057, -3.004, 0.9161), (-1.12, -2.948, 0.9161), (-1.141, -2.857, 0.9161), (0.0, -3.093, 0.9161), (-0.5195, -3.07, 0.9161), (-1.141, 2.655, 0.9161), (-1.141, -1.0, 0.9161), (-1.141, -1.565, 0.9161), (-1.141, -2.137, 0.9161), (-0.3, 0.5334, 2.74), (-0.73, 0.538, 2.72), (0.0, 0.5334, 2.74), (-0.79, 0.5474, 2.69), (-0.92, 0.6223, 2.37), (-1.119, 0.7115, 1.64), (-0.9605, 0.6414, 2.261), (-1.141, 0.7115, 1.32), (-1.141, 0.7997, 0.9161), (-0.3, 1.134, 2.74), (-0.73, 1.14, 2.72), (0.0, 1.134, 2.74), (-0.79, 1.242, 2.69), (-0.92, 1.346, 2.37), (-1.119, 1.47, 1.64), (-0.9605, 1.372, 2.261), (-1.141, 1.47, 1.32), (-1.141, 1.381, 0.9161), (-1.141, -1.549, 1.18), (-1.141, -1.0, 1.18), (-0.5195, -3.061, 1.18), (-1.057, -2.986, 1.18), (-1.12, -2.934, 1.18), (-1.141, -2.857, 1.18), (-1.141, -2.1, 1.18), (-1.141, 2.655, 1.103), (0.0, -3.083, 1.18), (-1.141, 0.7115, 1.18), (-1.141, 1.47, 1.18), (-1.028, -2.926, 0.5318), (-1.073, -2.888, 0.5258), (-1.091, -2.822, 0.5113), (0.0, -2.988, 0.5379), (-0.5195, -2.979, 0.5369), (-1.074, 2.605, 0.4536), (-1.052, -1.0, 0.3557), (-1.052, -1.371, 0.3557), (-1.093, -2.358, 0.4567), (-1.052, 0.5631, 0.3557), (-1.052, 1.615, 0.3557), (-1.121, -1.0, 0.7004), (-1.121, -1.436, 0.7004), (-1.121, 0.6353, 0.7004), (-1.124, 2.634, 0.7091), (-1.121, 1.535, 0.7054), (-1.141, -1.58, 1.037), (-0.5195, -3.066, 1.037), (-1.12, -2.941, 1.037), (-1.141, -2.12, 1.037), (0.0, -3.088, 1.037), (-1.141, 0.733, 1.03), (-1.141, 1.435, 1.031), (-1.141, -1.0, 0.9681), (-1.057, -2.996, 1.037), (-1.141, -2.857, 1.037), (-1.141, 2.655, 0.9732), (-1.141, 0.663, 0.9611), (-1.141, -1.496, 0.9681), (-1.141, 1.517, 0.9739), (-0.5195, -3.112, 0.8855), (0.0, -3.135, 0.8855), (-1.057, -3.047, 0.8855), (0.0, -3.112, 0.7117), (-1.04, -3.024, 0.7087), (-0.5195, -3.092, 0.7112), (-1.117, -2.295, 0.6864), (-1.12, -2.854, 0.7192), (-1.107, -2.947, 0.721), (-0.73, 2.367, 2.71), (-0.3399, 2.384, 2.724), (0.0, 2.389, 2.73), (-0.73, 2.449, 2.631), (-0.405, 2.464, 2.651), (0.0, 2.466, 2.651), (-0.7904, 2.534, 2.408), (-0.4267, 2.554, 2.408), (0.0, 2.557, 2.408), (-0.79, 2.358, 2.675), (-0.79, 2.415, 2.612), (-0.8718, 2.521, 2.383), (-0.9601, 2.602, 2.102), (-1.048, 2.736, 1.579), (-1.077, 2.754, 1.325), (-1.077, 2.754, 1.108), (-0.9746, 2.757, 1.579), (-0.9746, 2.781, 1.325), (-0.9746, 2.781, 1.108), (-1.077, 2.754, 0.9732), (-0.9746, 2.781, 0.9732), (-1.101, 2.777, 0.9161), (-0.9885, 2.804, 0.9161), (-0.9206, 2.786, 0.7962), (-0.9345, 2.809, 0.7391), (-0.9564, 2.807, 0.7614), (-0.9425, 2.784, 0.8082), (0.0, 2.798, 0.7962), (0.0, 2.821, 0.7391), (-0.4603, 2.798, 0.7962), (-0.4672, 2.821, 0.7391), (-1.09, 2.762, 0.7054), (-1.049, 2.713, 0.4685), (-0.9454, 2.763, 0.4685), (-0.4672, 2.78, 0.4685), (0.0, 2.791, 0.4685), (0.0, 2.793, 0.9732), (-0.4873, 2.787, 0.9732), (0.0, 2.79, 1.108), (-0.4873, 2.785, 1.108), (0.0, 2.79, 1.325), (-0.4873, 2.785, 1.325), (0.0, 2.769, 1.579), (-0.4873, 2.763, 1.579), (-0.8967, 2.639, 2.098), (0.0, 2.671, 2.098), (-0.4927, 2.661, 2.098)], [], [(221, 60, 3, 154), (52, 1, 2, 53), (53, 2, 5, 54), (54, 5, 7, 55), (13, 12, 9, 10), (12, 14, 8, 9), (15, 13, 10, 11), (14, 168, 161, 8), (19, 173, 168, 14), (17, 16, 13, 15), (18, 19, 14, 12), (16, 18, 12, 13), (10, 9, 21, 22), (8, 161, 176, 20), (11, 10, 22, 23), (9, 8, 20, 21), (23, 22, 25, 26), (22, 21, 24, 25), (15, 11, 23, 33), (17, 15, 33, 32), (26, 35, 33, 23), (32, 33, 35, 34), (55, 7, 31, 57), (56, 57, 31, 29), (35, 26, 38, 43), (24, 27, 39, 36), (25, 24, 36, 37), (56, 29, 41, 58), (34, 35, 43, 42), (27, 182, 195, 39), (26, 25, 37, 38), (104, 93, 50), (100, 94, 47, 44), (101, 95, 45, 46), (93, 96, 51, 50), (103, 99, 49, 59), (94, 259, 204, 47), (95, 100, 44, 45), (96, 101, 46, 51), (98, 97, 59, 67), (64, 56, 58, 66), (64, 65, 57, 56), (63, 55, 57, 65), (62, 54, 55, 63), (61, 53, 54, 62), (60, 52, 53, 61), (105, 98, 67), (212, 52, 60, 221), (66, 58, 76, 77), (43, 38, 73, 74), (37, 36, 71, 72), (39, 195, 236, 70), (58, 41, 69, 76), (42, 43, 74, 68), (38, 37, 72, 73), (36, 39, 70, 71), (109, 272, 242, 81), (112, 108, 78, 79), (110, 111, 80, 85), (90, 88, 83, 86), (108, 109, 81, 78), (111, 112, 79, 80), (59, 49, 88, 90), (77, 98, 105), (77, 76, 97, 98), (74, 73, 101, 96), (72, 71, 100, 95), (70, 236, 259, 94), (76, 69, 99, 103), (68, 74, 96, 93), (73, 72, 95, 101), (71, 70, 94, 100), (68, 93, 104), (76, 103, 97), (153, 1, 52, 212), (97, 103, 59), (69, 68, 104, 99), (49, 50, 89, 88), (88, 89, 84, 83), (41, 42, 68, 69), (99, 104, 50, 49), (29, 34, 42, 41), (29, 31, 32, 34), (7, 17, 32, 31), (1, 153, 173, 19), (7, 5, 16, 17), (2, 1, 19, 18), (5, 2, 18, 16), (75, 77, 105, 102), (48, 67, 92, 91), (91, 92, 87, 82), (40, 66, 77, 75), (102, 105, 67, 48), (28, 64, 66, 40), (28, 30, 65, 64), (6, 63, 65, 30), (4, 62, 63, 6), (0, 61, 62, 4), (3, 60, 61, 0), (44, 47, 106, 107), (45, 44, 107), (47, 204, 270, 106), (46, 45, 112, 111), (107, 106, 109, 108), (51, 46, 111, 110), (106, 270, 272, 109), (108, 112, 107), (45, 107, 112), (20, 27, 24, 21), (176, 182, 27, 20), (154, 3, 114, 280), (3, 0, 113, 114), (280, 114, 116, 283), (114, 113, 115, 116), (283, 116, 118, 286), (116, 115, 117, 118), (119, 113, 0, 4), (115, 113, 119, 120), (117, 115, 120, 121), (4, 6, 119), (119, 6, 121, 120), (30, 122, 121, 6), (123, 122, 30, 28), (125, 124, 40, 75), (40, 124, 123, 28), (125, 128, 127, 124), (127, 126, 123, 124), (129, 125, 75, 102), (128, 125, 129, 130), (131, 129, 102, 48), (130, 129, 131, 132), (136, 135, 134, 133), (130, 132, 135, 136), (138, 306, 305, 137), (134, 138, 137, 133), (91, 139, 131, 48), (140, 139, 91, 82), (131, 139, 135, 132), (134, 135, 141), (140, 141, 135, 139), (138, 134, 141, 142), (306, 138, 142, 313), (136, 133, 130), (137, 143, 130, 133), (305, 314, 143, 137), (314, 316, 144, 143), (128, 130, 143, 144), (127, 128, 144, 145), (316, 318, 145, 144), (126, 127, 145, 146), (318, 320, 146, 145), (117, 121, 122, 147), (123, 126, 147, 122), (146, 148, 147, 126), (320, 323, 148, 146), (118, 117, 147, 148), (286, 118, 148, 323), (221, 154, 152, 219), (210, 211, 151, 150), (211, 213, 156, 151), (213, 214, 158, 156), (165, 162, 160, 164), (164, 160, 159, 166), (167, 163, 162, 165), (166, 159, 161, 168), (172, 166, 168, 173), (170, 167, 165, 169), (171, 164, 166, 172), (169, 165, 164, 171), (162, 177, 175, 160), (159, 174, 176, 161), (163, 178, 177, 162), (160, 175, 174, 159), (178, 181, 180, 177), (177, 180, 179, 175), (167, 189, 178, 163), (170, 188, 189, 167), (181, 178, 189, 191), (188, 190, 191, 189), (214, 216, 187, 158), (215, 185, 187, 216), (191, 200, 194, 181), (179, 192, 196, 183), (180, 193, 192, 179), (215, 217, 198, 185), (190, 199, 200, 191), (183, 196, 195, 182), (181, 194, 193, 180), (267, 208, 255), (263, 201, 205, 256), (264, 203, 202, 257), (255, 208, 209, 258), (266, 218, 207, 262), (256, 205, 204, 259), (257, 202, 201, 263), (258, 209, 203, 264), (261, 227, 218, 260), (224, 226, 217, 215), (224, 215, 216, 225), (223, 225, 216, 214), (222, 223, 214, 213), (220, 222, 213, 211), (219, 220, 211, 210), (268, 227, 261), (212, 221, 219, 210), (226, 238, 237, 217), (200, 234, 233, 194), (193, 232, 231, 192), (196, 230, 236, 195), (217, 237, 229, 198), (199, 228, 234, 200), (194, 233, 232, 193), (192, 231, 230, 196), (274, 243, 242, 272), (277, 240, 239, 273), (275, 247, 241, 276), (252, 248, 245, 250), (273, 239, 243, 274), (276, 241, 240, 277), (218, 252, 250, 207), (238, 268, 261), (238, 261, 260, 237), (234, 258, 264, 233), (232, 257, 263, 231), (230, 256, 259, 236), (237, 266, 262, 229), (228, 255, 258, 234), (233, 264, 257, 232), (231, 263, 256, 230), (228, 267, 255), (237, 260, 266), (153, 212, 210, 150), (260, 218, 266), (229, 262, 267, 228), (207, 250, 251, 208), (250, 245, 246, 251), (198, 229, 228, 199), (262, 207, 208, 267), (185, 198, 199, 190), (185, 190, 188, 187), (158, 187, 188, 170), (150, 172, 173, 153), (158, 170, 169, 156), (151, 171, 172, 150), (156, 169, 171, 151), (235, 265, 268, 238), (206, 253, 254, 227), (253, 244, 249, 254), (197, 235, 238, 226), (265, 206, 227, 268), (184, 197, 226, 224), (184, 224, 225, 186), (157, 186, 225, 223), (155, 157, 223, 222), (149, 155, 222, 220), (152, 149, 220, 219), (201, 271, 269, 205), (202, 271, 201), (205, 269, 270, 204), (203, 276, 277, 202), (271, 273, 274, 269), (209, 275, 276, 203), (269, 274, 272, 270), (273, 271, 277), (202, 277, 271), (174, 175, 179, 183), (176, 174, 183, 182), (154, 280, 279, 152), (152, 279, 278, 149), (280, 283, 282, 279), (279, 282, 281, 278), (283, 286, 285, 282), (282, 285, 284, 281), (287, 155, 149, 278), (281, 288, 287, 278), (284, 289, 288, 281), (155, 287, 157), (287, 288, 289, 157), (186, 157, 289, 290), (291, 184, 186, 290), (293, 235, 197, 292), (197, 184, 291, 292), (293, 292, 295, 296), (295, 292, 291, 294), (297, 265, 235, 293), (296, 298, 297, 293), (299, 206, 265, 297), (298, 300, 299, 297), (304, 301, 302, 303), (298, 304, 303, 300), (308, 307, 305, 306), (302, 301, 307, 308), (253, 206, 299, 309), (310, 244, 253, 309), (299, 300, 303, 309), (302, 311, 303), (310, 309, 303, 311), (308, 312, 311, 302), (306, 313, 312, 308), (304, 298, 301), (307, 301, 298, 315), (305, 307, 315, 314), (314, 315, 317, 316), (296, 317, 315, 298), (295, 319, 317, 296), (316, 317, 319, 318), (294, 321, 319, 295), (318, 319, 321, 320), (284, 322, 290, 289), (291, 290, 322, 294), (321, 294, 322, 324), (320, 321, 324, 323), (285, 324, 322, 284), (286, 323, 324, 285)])
me_plane.polygons.foreach_set('use_smooth', [True] * 314)
_uv = me_plane.uv_layers.new(name='UVMap')
_uv.uv.foreach_set('vector', [0.8008, 0.5726, 0.798, 0.525, 0.9785, 0.5143, 0.9815, 0.5619, 0.7028, 0.5306, 0.4604, 0.5445, 0.4569, 0.4768, 0.6996, 0.4622, 0.6996, 0.4622, 0.4569, 0.4768, 0.4561, 0.4662, 0.7005, 0.4515, 0.9401, 0.8081, 0.9401, 0.9868, 0.9002, 0.9868, 0.9002, 0.7995, 0.3054, 0.4617, 0.3048, 0.4714, 0.2427, 0.4652, 0.2421, 0.4543, 0.3048, 0.4714, 0.3053, 0.5388, 0.2409, 0.5341, 0.2427, 0.4652, 0.1632, 0.3253, 0.1549, 0.3521, 0.09578, 0.3248, 0.1078, 0.3164, 0.3053, 0.5388, 0.3063, 0.5974, 0.2409, 0.5981, 0.2409, 0.5341, 0.3841, 0.5425, 0.3859, 0.5952, 0.3063, 0.5974, 0.3053, 0.5388, 0.2338, 0.3256, 0.2327, 0.369, 0.1549, 0.3521, 0.1632, 0.3253, 0.3834, 0.4748, 0.3841, 0.5425, 0.3053, 0.5388, 0.3048, 0.4714, 0.3842, 0.4635, 0.3834, 0.4748, 0.3048, 0.4714, 0.3054, 0.4617, 0.2421, 0.4543, 0.2427, 0.4652, 0.2269, 0.4601, 0.2288, 0.4496, 0.2409, 0.5341, 0.2409, 0.5981, 0.2258, 0.5981, 0.2259, 0.5318, 0.1078, 0.3164, 0.09578, 0.3248, 0.08662, 0.3144, 0.0948, 0.3065, 0.2427, 0.4652, 0.2409, 0.5341, 0.2259, 0.5318, 0.2269, 0.4601, 0.0948, 0.3065, 0.08662, 0.3144, 0.02209, 0.2064, 0.03652, 0.2057, 0.2288, 0.4496, 0.2269, 0.4601, 0.1048, 0.4098, 0.1105, 0.3991, 0.1632, 0.3253, 0.1078, 0.3164, 0.0948, 0.3065, 0.1669, 0.3069, 0.2338, 0.3256, 0.1632, 0.3253, 0.1669, 0.3069, 0.2358, 0.3071, 0.03652, 0.2057, 0.1474, 0.2054, 0.1669, 0.3069, 0.0948, 0.3065, 0.2358, 0.3071, 0.1669, 0.3069, 0.1474, 0.2054, 0.2271, 0.2054, 0.562, 0.3257, 0.3044, 0.3257, 0.3044, 0.3072, 0.5651, 0.3072, 0.5761, 0.2053, 0.5651, 0.3072, 0.3044, 0.3072, 0.3045, 0.2054, 0.1474, 0.2054, 0.03652, 0.2057, 0.01003, 0.1554, 0.1333, 0.1548, 0.8775, 0.5911, 0.8775, 0.6915, 0.7928, 0.6915, 0.7928, 0.5911, 0.1105, 0.3991, 0.1048, 0.4098, 0.05131, 0.3922, 0.05792, 0.3809, 0.5761, 0.2053, 0.3045, 0.2054, 0.3045, 0.1546, 0.5761, 0.1546, 0.2271, 0.2054, 0.1474, 0.2054, 0.1333, 0.1548, 0.2186, 0.1546, 0.8775, 0.6915, 0.8775, 0.7895, 0.7928, 0.7895, 0.7928, 0.6915, 0.03652, 0.2057, 0.02209, 0.2064, 0.0001876, 0.156, 0.01003, 0.1554, 0.2257, 0.09871, 0.2124, 0.1097, 0.2147, 0.09047, 0.4967, 0.7652, 0.411, 0.7651, 0.4109, 0.7459, 0.4967, 0.7459, 0.5238, 0.7667, 0.51, 0.7658, 0.5102, 0.7465, 0.525, 0.7475, 0.2124, 0.1097, 0.1267, 0.1099, 0.1239, 0.0907, 0.2147, 0.09047, 0.5685, 0.09754, 0.3044, 0.09866, 0.3044, 0.0904, 0.5902, 0.0904, 0.411, 0.7651, 0.3285, 0.7657, 0.3283, 0.7465, 0.4109, 0.7459, 0.51, 0.7658, 0.4967, 0.7652, 0.4967, 0.7459, 0.5102, 0.7465, 0.1267, 0.1099, 0.009781, 0.1105, 0.009679, 0.09131, 0.1239, 0.0907, 0.691, 0.1088, 0.5795, 0.1084, 0.5902, 0.0904, 0.6825, 0.09051, 0.6963, 0.2053, 0.5761, 0.2053, 0.5761, 0.1546, 0.6964, 0.1546, 0.6963, 0.2053, 0.681, 0.307, 0.5651, 0.3072, 0.5761, 0.2053, 0.6769, 0.3255, 0.562, 0.3257, 0.5651, 0.3072, 0.681, 0.307, 0.9401, 0.728, 0.9401, 0.8081, 0.9002, 0.7995, 0.9002, 0.7159, 0.795, 0.4567, 0.6996, 0.4622, 0.7005, 0.4515, 0.8106, 0.4451, 0.798, 0.525, 0.7028, 0.5306, 0.6996, 0.4622, 0.795, 0.4567, 0.704, 0.09973, 0.691, 0.1088, 0.6825, 0.09051, 0.7056, 0.5781, 0.7028, 0.5306, 0.798, 0.525, 0.8008, 0.5726, 0.6964, 0.1546, 0.5761, 0.1546, 0.5761, 0.1323, 0.6965, 0.1324, 0.1333, 0.1548, 0.01003, 0.1554, 0.009903, 0.1332, 0.13, 0.1326, 0.5104, 0.8108, 0.4975, 0.8102, 0.4967, 0.7878, 0.5097, 0.7885, 0.4116, 0.8104, 0.329, 0.8111, 0.3287, 0.7884, 0.4111, 0.7878, 0.5761, 0.1546, 0.3045, 0.1546, 0.3045, 0.1323, 0.5761, 0.1323, 0.2186, 0.1546, 0.1333, 0.1548, 0.13, 0.1326, 0.2173, 0.1324, 0.5202, 0.8116, 0.5104, 0.8108, 0.5097, 0.7885, 0.5221, 0.7894, 0.4975, 0.8102, 0.4116, 0.8104, 0.4111, 0.7878, 0.4967, 0.7878, 0.4114, 0.6816, 0.3266, 0.6804, 0.3281, 0.645, 0.4139, 0.6478, 0.5054, 0.685, 0.4894, 0.6839, 0.4963, 0.653, 0.5061, 0.6516, 0.09863, 0.0542, 0.01001, 0.05989, 0.0149, 0.02656, 0.08852, 0.01762, 0.564, 0.05599, 0.3044, 0.05599, 0.3044, 0.0001933, 0.5526, 0.0001876, 0.4894, 0.6839, 0.4114, 0.6816, 0.4139, 0.6478, 0.4963, 0.653, 0.5204, 0.6825, 0.5054, 0.685, 0.5061, 0.6516, 0.5169, 0.6469, 0.5902, 0.0904, 0.3044, 0.0904, 0.3044, 0.05599, 0.564, 0.05599, 0.6965, 0.1324, 0.691, 0.1088, 0.704, 0.09973, 0.6965, 0.1324, 0.5761, 0.1323, 0.5795, 0.1084, 0.691, 0.1088, 0.13, 0.1326, 0.009903, 0.1332, 0.009781, 0.1105, 0.1267, 0.1099, 0.5097, 0.7885, 0.4967, 0.7878, 0.4967, 0.7652, 0.51, 0.7658, 0.4111, 0.7878, 0.3287, 0.7884, 0.3285, 0.7657, 0.411, 0.7651, 0.5761, 0.1323, 0.3045, 0.1323, 0.3044, 0.09866, 0.5685, 0.09754, 0.2173, 0.1324, 0.13, 0.1326, 0.1267, 0.1099, 0.2124, 0.1097, 0.5221, 0.7894, 0.5097, 0.7885, 0.51, 0.7658, 0.5238, 0.7667, 0.4967, 0.7878, 0.4111, 0.7878, 0.411, 0.7651, 0.4967, 0.7652, 0.2173, 0.1324, 0.2124, 0.1097, 0.2257, 0.09871, 0.5761, 0.1323, 0.5685, 0.09754, 0.5795, 0.1084, 0.4627, 0.5919, 0.4604, 0.5445, 0.7028, 0.5306, 0.7056, 0.5781, 0.5795, 0.1084, 0.5685, 0.09754, 0.5902, 0.0904, 0.3045, 0.1323, 0.2173, 0.1324, 0.2257, 0.09871, 0.3044, 0.09866, 0.3044, 0.0904, 0.2147, 0.09047, 0.2352, 0.05603, 0.3044, 0.05599, 0.3044, 0.05599, 0.2352, 0.05603, 0.2455, 0.0002142, 0.3044, 0.0001933, 0.3045, 0.1546, 0.2186, 0.1546, 0.2173, 0.1324, 0.3045, 0.1323, 0.3044, 0.09866, 0.2257, 0.09871, 0.2147, 0.09047, 0.3044, 0.0904, 0.3045, 0.2054, 0.2271, 0.2054, 0.2186, 0.1546, 0.3045, 0.1546, 0.3045, 0.2054, 0.3044, 0.3072, 0.2358, 0.3071, 0.2271, 0.2054, 0.3044, 0.3257, 0.2338, 0.3256, 0.2358, 0.3071, 0.3044, 0.3072, 0.4604, 0.5445, 0.4627, 0.5919, 0.3859, 0.5952, 0.3841, 0.5425, 0.3044, 0.3257, 0.3044, 0.3805, 0.2327, 0.369, 0.2338, 0.3256, 0.4569, 0.4768, 0.4604, 0.5445, 0.3841, 0.5425, 0.3834, 0.4748, 0.4561, 0.4662, 0.4569, 0.4768, 0.3834, 0.4748, 0.3842, 0.4635, 0.8842, 0.1208, 0.6965, 0.1324, 0.704, 0.09973, 0.8843, 0.1002, 0.8843, 0.09118, 0.6825, 0.09051, 0.7069, 0.05703, 0.8812, 0.05823, 0.8812, 0.05823, 0.7069, 0.05703, 0.7199, 0.0005574, 0.8767, 0.01696, 0.8841, 0.1553, 0.6964, 0.1546, 0.6965, 0.1324, 0.8842, 0.1208, 0.8843, 0.1002, 0.704, 0.09973, 0.6825, 0.09051, 0.8843, 0.09118, 0.8828, 0.1957, 0.6963, 0.2053, 0.6964, 0.1546, 0.8841, 0.1553, 0.8828, 0.1957, 0.8648, 0.2804, 0.681, 0.307, 0.6963, 0.2053, 0.8527, 0.3243, 0.6769, 0.3255, 0.681, 0.307, 0.8648, 0.2804, 0.9401, 0.6053, 0.9401, 0.728, 0.9002, 0.7159, 0.9002, 0.5868, 0.9756, 0.4463, 0.795, 0.4567, 0.8106, 0.4451, 0.9783, 0.4356, 0.9785, 0.5143, 0.798, 0.525, 0.795, 0.4567, 0.9756, 0.4463, 0.4923, 0.7161, 0.4116, 0.7181, 0.4109, 0.7095, 0.4894, 0.7088, 0.5068, 0.7171, 0.4923, 0.7161, 0.4894, 0.7088, 0.4116, 0.7181, 0.3265, 0.7181, 0.3262, 0.7095, 0.4109, 0.7095, 0.5228, 0.7163, 0.5068, 0.7171, 0.5054, 0.685, 0.5204, 0.6825, 0.4894, 0.7088, 0.4109, 0.7095, 0.4114, 0.6816, 0.4894, 0.6839, 0.1239, 0.0907, 0.009679, 0.09131, 0.01001, 0.05989, 0.09863, 0.0542, 0.4109, 0.7095, 0.3262, 0.7095, 0.3266, 0.6804, 0.4114, 0.6816, 0.4894, 0.6839, 0.5054, 0.685, 0.4894, 0.7088, 0.5068, 0.7171, 0.4894, 0.7088, 0.5054, 0.685, 0.3996, 0.9732, 0.4165, 0.8369, 0.4994, 0.8435, 0.4721, 0.9707, 0.3341, 0.9732, 0.3341, 0.8348, 0.4165, 0.8369, 0.3996, 0.9732, 0.9815, 0.5619, 0.9785, 0.5143, 0.9957, 0.5068, 0.9998, 0.5607, 0.9785, 0.5143, 0.9756, 0.4463, 0.9888, 0.4452, 0.9957, 0.5068, 0.269, 0.9866, 0.215, 0.9845, 0.2057, 0.967, 0.2696, 0.969, 0.215, 0.9845, 0.1538, 0.9812, 0.1555, 0.9634, 0.2057, 0.967, 0.2696, 0.969, 0.2057, 0.967, 0.2032, 0.9261, 0.2708, 0.9276, 0.2057, 0.967, 0.1555, 0.9634, 0.1459, 0.9264, 0.2032, 0.9261, 0.987, 0.4342, 0.9888, 0.4452, 0.9756, 0.4463, 0.9783, 0.4356, 0.1555, 0.9634, 0.1538, 0.9812, 0.1432, 0.9771, 0.1445, 0.9636, 0.1459, 0.9264, 0.1555, 0.9634, 0.1445, 0.9636, 0.1326, 0.9234, 0.829, 0.3792, 0.8527, 0.3243, 0.8374, 0.3768, 0.8374, 0.3768, 0.8527, 0.3243, 0.8635, 0.3291, 0.8474, 0.3677, 0.8648, 0.2804, 0.8759, 0.2827, 0.8635, 0.3291, 0.8527, 0.3243, 0.8997, 0.1995, 0.8759, 0.2827, 0.8648, 0.2804, 0.8828, 0.1957, 0.08402, 0.7126, 0.0839, 0.7468, 0.06522, 0.7464, 0.06522, 0.7118, 0.06522, 0.7464, 0.0839, 0.7468, 0.08569, 0.7873, 0.06811, 0.7869, 0.08402, 0.7126, 0.101, 0.7128, 0.1006, 0.7474, 0.0839, 0.7468, 0.1006, 0.7474, 0.09773, 0.7878, 0.08569, 0.7873, 0.0839, 0.7468, 0.08494, 0.6971, 0.08494, 0.6757, 0.1037, 0.6765, 0.1037, 0.6971, 0.06814, 0.6757, 0.08494, 0.6757, 0.08494, 0.6971, 0.06814, 0.6971, 0.03404, 0.6659, 0.03391, 0.676, 0.01446, 0.676, 0.01446, 0.6666, 0.05107, 0.6774, 0.03391, 0.676, 0.03404, 0.6659, 0.04946, 0.668, 0.05935, 0.6541, 0.0571, 0.6461, 0.06062, 0.6427, 0.06291, 0.6526, 0.05107, 0.6774, 0.04946, 0.668, 0.0571, 0.6461, 0.05935, 0.6541, 0.1357, 0.6412, 0.2108, 0.6399, 0.211, 0.6498, 0.137, 0.6511, 0.06062, 0.6427, 0.1357, 0.6412, 0.137, 0.6511, 0.06291, 0.6526, 0.01559, 0.6335, 0.03565, 0.6363, 0.03404, 0.6659, 0.01446, 0.6666, 0.03877, 0.5983, 0.03565, 0.6363, 0.01559, 0.6335, 0.02197, 0.5921, 0.03404, 0.6659, 0.03565, 0.6363, 0.0571, 0.6461, 0.04946, 0.668, 0.06062, 0.6427, 0.0571, 0.6461, 0.05766, 0.5988, 0.03877, 0.5983, 0.05766, 0.5988, 0.0571, 0.6461, 0.03565, 0.6363, 0.1357, 0.6412, 0.06062, 0.6427, 0.05766, 0.5988, 0.1347, 0.5973, 0.2108, 0.6399, 0.1357, 0.6412, 0.1347, 0.5973, 0.21, 0.596, 0.05935, 0.6541, 0.06291, 0.6526, 0.05107, 0.6774, 0.1986, 0.6659, 0.1943, 0.6941, 0.1166, 0.6943, 0.1252, 0.6661, 0.272, 0.6658, 0.272, 0.694, 0.1943, 0.6941, 0.1986, 0.6659, 0.272, 0.694, 0.272, 0.7155, 0.1944, 0.7156, 0.1943, 0.6941, 0.1167, 0.7158, 0.1166, 0.6943, 0.1943, 0.6941, 0.1944, 0.7156, 0.1168, 0.7504, 0.1167, 0.7158, 0.1944, 0.7156, 0.1945, 0.7501, 0.272, 0.7155, 0.2721, 0.75, 0.1945, 0.7501, 0.1944, 0.7156, 0.1169, 0.7911, 0.1168, 0.7504, 0.1945, 0.7501, 0.1945, 0.7907, 0.2721, 0.75, 0.2721, 0.7907, 0.1945, 0.7907, 0.1945, 0.7501, 0.1459, 0.9264, 0.1326, 0.9234, 0.1188, 0.8772, 0.1301, 0.8749, 0.105, 0.792, 0.1169, 0.7911, 0.1301, 0.8749, 0.1188, 0.8772, 0.1945, 0.7907, 0.1935, 0.8745, 0.1301, 0.8749, 0.1169, 0.7911, 0.2721, 0.7907, 0.2718, 0.8749, 0.1935, 0.8745, 0.1945, 0.7907, 0.2032, 0.9261, 0.1459, 0.9264, 0.1301, 0.8749, 0.1935, 0.8745, 0.2708, 0.9276, 0.2032, 0.9261, 0.1935, 0.8745, 0.2718, 0.8749, 0.8008, 0.5726, 0.9815, 0.5619, 0.9785, 0.5143, 0.798, 0.525, 0.7028, 0.5306, 0.6996, 0.4622, 0.4569, 0.4768, 0.4604, 0.5445, 0.6996, 0.4622, 0.7005, 0.4515, 0.4561, 0.4662, 0.4569, 0.4768, 0.9401, 0.8081, 0.98, 0.7995, 0.98, 0.9868, 0.9401, 0.9868, 0.3054, 0.4617, 0.2421, 0.4543, 0.2427, 0.4652, 0.3048, 0.4714, 0.3048, 0.4714, 0.2427, 0.4652, 0.2409, 0.5341, 0.3053, 0.5388, 0.1632, 0.3253, 0.1078, 0.3164, 0.09578, 0.3248, 0.1549, 0.3521, 0.3053, 0.5388, 0.2409, 0.5341, 0.2409, 0.5981, 0.3063, 0.5974, 0.3841, 0.5425, 0.3053, 0.5388, 0.3063, 0.5974, 0.3859, 0.5952, 0.2338, 0.3256, 0.1632, 0.3253, 0.1549, 0.3521, 0.2327, 0.369, 0.3834, 0.4748, 0.3048, 0.4714, 0.3053, 0.5388, 0.3841, 0.5425, 0.3842, 0.4635, 0.3054, 0.4617, 0.3048, 0.4714, 0.3834, 0.4748, 0.2421, 0.4543, 0.2288, 0.4496, 0.2269, 0.4601, 0.2427, 0.4652, 0.2409, 0.5341, 0.2259, 0.5318, 0.2258, 0.5981, 0.2409, 0.5981, 0.1078, 0.3164, 0.0948, 0.3065, 0.08662, 0.3144, 0.09578, 0.3248, 0.2427, 0.4652, 0.2269, 0.4601, 0.2259, 0.5318, 0.2409, 0.5341, 0.0948, 0.3065, 0.03652, 0.2057, 0.02209, 0.2064, 0.08662, 0.3144, 0.2288, 0.4496, 0.1105, 0.3991, 0.1048, 0.4098, 0.2269, 0.4601, 0.1632, 0.3253, 0.1669, 0.3069, 0.0948, 0.3065, 0.1078, 0.3164, 0.2338, 0.3256, 0.2358, 0.3071, 0.1669, 0.3069, 0.1632, 0.3253, 0.03652, 0.2057, 0.0948, 0.3065, 0.1669, 0.3069, 0.1474, 0.2054, 0.2358, 0.3071, 0.2271, 0.2054, 0.1474, 0.2054, 0.1669, 0.3069, 0.562, 0.3257, 0.5651, 0.3072, 0.3044, 0.3072, 0.3044, 0.3257, 0.5761, 0.2053, 0.3045, 0.2054, 0.3044, 0.3072, 0.5651, 0.3072, 0.1474, 0.2054, 0.1333, 0.1548, 0.01003, 0.1554, 0.03652, 0.2057, 0.8775, 0.9878, 0.7928, 0.9878, 0.7928, 0.8875, 0.8775, 0.8875, 0.1105, 0.3991, 0.05792, 0.3809, 0.05131, 0.3922, 0.1048, 0.4098, 0.5761, 0.2053, 0.5761, 0.1546, 0.3045, 0.1546, 0.3045, 0.2054, 0.2271, 0.2054, 0.2186, 0.1546, 0.1333, 0.1548, 0.1474, 0.2054, 0.8775, 0.8875, 0.7928, 0.8875, 0.7928, 0.7895, 0.8775, 0.7895, 0.03652, 0.2057, 0.01003, 0.1554, 0.0001876, 0.156, 0.02209, 0.2064, 0.2257, 0.09871, 0.2147, 0.09047, 0.2124, 0.1097, 0.4967, 0.7652, 0.4967, 0.7459, 0.4109, 0.7459, 0.411, 0.7651, 0.5238, 0.7667, 0.525, 0.7475, 0.5102, 0.7465, 0.51, 0.7658, 0.2124, 0.1097, 0.2147, 0.09047, 0.1239, 0.0907, 0.1267, 0.1099, 0.5685, 0.09754, 0.5902, 0.0904, 0.3044, 0.0904, 0.3044, 0.09866, 0.411, 0.7651, 0.4109, 0.7459, 0.3283, 0.7465, 0.3285, 0.7657, 0.51, 0.7658, 0.5102, 0.7465, 0.4967, 0.7459, 0.4967, 0.7652, 0.1267, 0.1099, 0.1239, 0.0907, 0.009679, 0.09131, 0.009781, 0.1105, 0.691, 0.1088, 0.6825, 0.09051, 0.5902, 0.0904, 0.5795, 0.1084, 0.6963, 0.2053, 0.6964, 0.1546, 0.5761, 0.1546, 0.5761, 0.2053, 0.6963, 0.2053, 0.5761, 0.2053, 0.5651, 0.3072, 0.681, 0.307, 0.6769, 0.3255, 0.681, 0.307, 0.5651, 0.3072, 0.562, 0.3257, 0.9401, 0.728, 0.98, 0.7159, 0.98, 0.7995, 0.9401, 0.8081, 0.795, 0.4567, 0.8106, 0.4451, 0.7005, 0.4515, 0.6996, 0.4622, 0.798, 0.525, 0.795, 0.4567, 0.6996, 0.4622, 0.7028, 0.5306, 0.704, 0.09973, 0.6825, 0.09051, 0.691, 0.1088, 0.7056, 0.5781, 0.8008, 0.5726, 0.798, 0.525, 0.7028, 0.5306, 0.6964, 0.1546, 0.6965, 0.1324, 0.5761, 0.1323, 0.5761, 0.1546, 0.1333, 0.1548, 0.13, 0.1326, 0.009903, 0.1332, 0.01003, 0.1554, 0.5104, 0.8108, 0.5097, 0.7885, 0.4967, 0.7878, 0.4975, 0.8102, 0.4116, 0.8104, 0.4111, 0.7878, 0.3287, 0.7884, 0.329, 0.8111, 0.5761, 0.1546, 0.5761, 0.1323, 0.3045, 0.1323, 0.3045, 0.1546, 0.2186, 0.1546, 0.2173, 0.1324, 0.13, 0.1326, 0.1333, 0.1548, 0.5202, 0.8116, 0.5221, 0.7894, 0.5097, 0.7885, 0.5104, 0.8108, 0.4975, 0.8102, 0.4967, 0.7878, 0.4111, 0.7878, 0.4116, 0.8104, 0.4114, 0.6816, 0.4139, 0.6478, 0.3281, 0.645, 0.3266, 0.6804, 0.5054, 0.685, 0.5061, 0.6516, 0.4963, 0.653, 0.4894, 0.6839, 0.09863, 0.0542, 0.08852, 0.01762, 0.0149, 0.02656, 0.01001, 0.05989, 0.564, 0.05599, 0.5526, 0.0001876, 0.3044, 0.0001933, 0.3044, 0.05599, 0.4894, 0.6839, 0.4963, 0.653, 0.4139, 0.6478, 0.4114, 0.6816, 0.5204, 0.6825, 0.5169, 0.6469, 0.5061, 0.6516, 0.5054, 0.685, 0.5902, 0.0904, 0.564, 0.05599, 0.3044, 0.05599, 0.3044, 0.0904, 0.6965, 0.1324, 0.704, 0.09973, 0.691, 0.1088, 0.6965, 0.1324, 0.691, 0.1088, 0.5795, 0.1084, 0.5761, 0.1323, 0.13, 0.1326, 0.1267, 0.1099, 0.009781, 0.1105, 0.009903, 0.1332, 0.5097, 0.7885, 0.51, 0.7658, 0.4967, 0.7652, 0.4967, 0.7878, 0.4111, 0.7878, 0.411, 0.7651, 0.3285, 0.7657, 0.3287, 0.7884, 0.5761, 0.1323, 0.5685, 0.09754, 0.3044, 0.09866, 0.3045, 0.1323, 0.2173, 0.1324, 0.2124, 0.1097, 0.1267, 0.1099, 0.13, 0.1326, 0.5221, 0.7894, 0.5238, 0.7667, 0.51, 0.7658, 0.5097, 0.7885, 0.4967, 0.7878, 0.4967, 0.7652, 0.411, 0.7651, 0.4111, 0.7878, 0.2173, 0.1324, 0.2257, 0.09871, 0.2124, 0.1097, 0.5761, 0.1323, 0.5795, 0.1084, 0.5685, 0.09754, 0.4627, 0.5919, 0.7056, 0.5781, 0.7028, 0.5306, 0.4604, 0.5445, 0.5795, 0.1084, 0.5902, 0.0904, 0.5685, 0.09754, 0.3045, 0.1323, 0.3044, 0.09866, 0.2257, 0.09871, 0.2173, 0.1324, 0.3044, 0.0904, 0.3044, 0.05599, 0.2352, 0.05603, 0.2147, 0.09047, 0.3044, 0.05599, 0.3044, 0.0001933, 0.2455, 0.0002142, 0.2352, 0.05603, 0.3045, 0.1546, 0.3045, 0.1323, 0.2173, 0.1324, 0.2186, 0.1546, 0.3044, 0.09866, 0.3044, 0.0904, 0.2147, 0.09047, 0.2257, 0.09871, 0.3045, 0.2054, 0.3045, 0.1546, 0.2186, 0.1546, 0.2271, 0.2054, 0.3045, 0.2054, 0.2271, 0.2054, 0.2358, 0.3071, 0.3044, 0.3072, 0.3044, 0.3257, 0.3044, 0.3072, 0.2358, 0.3071, 0.2338, 0.3256, 0.4604, 0.5445, 0.3841, 0.5425, 0.3859, 0.5952, 0.4627, 0.5919, 0.3044, 0.3257, 0.2338, 0.3256, 0.2327, 0.369, 0.3044, 0.3805, 0.4569, 0.4768, 0.3834, 0.4748, 0.3841, 0.5425, 0.4604, 0.5445, 0.4561, 0.4662, 0.3842, 0.4635, 0.3834, 0.4748, 0.4569, 0.4768, 0.8842, 0.1208, 0.8843, 0.1002, 0.704, 0.09973, 0.6965, 0.1324, 0.8843, 0.09118, 0.8812, 0.05823, 0.7069, 0.05703, 0.6825, 0.09051, 0.8812, 0.05823, 0.8767, 0.01696, 0.7199, 0.0005574, 0.7069, 0.05703, 0.8841, 0.1553, 0.8842, 0.1208, 0.6965, 0.1324, 0.6964, 0.1546, 0.8843, 0.1002, 0.8843, 0.09118, 0.6825, 0.09051, 0.704, 0.09973, 0.8828, 0.1957, 0.8841, 0.1553, 0.6964, 0.1546, 0.6963, 0.2053, 0.8828, 0.1957, 0.6963, 0.2053, 0.681, 0.307, 0.8648, 0.2804, 0.8527, 0.3243, 0.8648, 0.2804, 0.681, 0.307, 0.6769, 0.3255, 0.9401, 0.6053, 0.98, 0.5868, 0.98, 0.7159, 0.9401, 0.728, 0.9756, 0.4463, 0.9783, 0.4356, 0.8106, 0.4451, 0.795, 0.4567, 0.9785, 0.5143, 0.9756, 0.4463, 0.795, 0.4567, 0.798, 0.525, 0.4923, 0.7161, 0.4894, 0.7088, 0.4109, 0.7095, 0.4116, 0.7181, 0.5068, 0.7171, 0.4894, 0.7088, 0.4923, 0.7161, 0.4116, 0.7181, 0.4109, 0.7095, 0.3262, 0.7095, 0.3265, 0.7181, 0.5228, 0.7163, 0.5204, 0.6825, 0.5054, 0.685, 0.5068, 0.7171, 0.4894, 0.7088, 0.4894, 0.6839, 0.4114, 0.6816, 0.4109, 0.7095, 0.1239, 0.0907, 0.09863, 0.0542, 0.01001, 0.05989, 0.009679, 0.09131, 0.4109, 0.7095, 0.4114, 0.6816, 0.3266, 0.6804, 0.3262, 0.7095, 0.4894, 0.6839, 0.4894, 0.7088, 0.5054, 0.685, 0.5068, 0.7171, 0.5054, 0.685, 0.4894, 0.7088, 0.3996, 0.9732, 0.4721, 0.9707, 0.4994, 0.8435, 0.4165, 0.8369, 0.3341, 0.9732, 0.3996, 0.9732, 0.4165, 0.8369, 0.3341, 0.8348, 0.9815, 0.5619, 0.9998, 0.5607, 0.9957, 0.5068, 0.9785, 0.5143, 0.9785, 0.5143, 0.9957, 0.5068, 0.9888, 0.4452, 0.9756, 0.4463, 0.269, 0.9866, 0.2696, 0.969, 0.2057, 0.967, 0.215, 0.9845, 0.215, 0.9845, 0.2057, 0.967, 0.1555, 0.9634, 0.1538, 0.9812, 0.2696, 0.969, 0.2708, 0.9276, 0.2032, 0.9261, 0.2057, 0.967, 0.2057, 0.967, 0.2032, 0.9261, 0.1459, 0.9264, 0.1555, 0.9634, 0.987, 0.4342, 0.9783, 0.4356, 0.9756, 0.4463, 0.9888, 0.4452, 0.1555, 0.9634, 0.1445, 0.9636, 0.1432, 0.9771, 0.1538, 0.9812, 0.1459, 0.9264, 0.1326, 0.9234, 0.1445, 0.9636, 0.1555, 0.9634, 0.829, 0.3792, 0.8374, 0.3768, 0.8527, 0.3243, 0.8374, 0.3768, 0.8474, 0.3677, 0.8635, 0.3291, 0.8527, 0.3243, 0.8648, 0.2804, 0.8527, 0.3243, 0.8635, 0.3291, 0.8759, 0.2827, 0.8997, 0.1995, 0.8828, 0.1957, 0.8648, 0.2804, 0.8759, 0.2827, 0.08402, 0.7126, 0.06522, 0.7118, 0.06522, 0.7464, 0.0839, 0.7468, 0.06522, 0.7464, 0.06811, 0.7869, 0.08569, 0.7873, 0.0839, 0.7468, 0.08402, 0.7126, 0.0839, 0.7468, 0.1006, 0.7474, 0.101, 0.7128, 0.1006, 0.7474, 0.0839, 0.7468, 0.08569, 0.7873, 0.09773, 0.7878, 0.08494, 0.6971, 0.1037, 0.6971, 0.1037, 0.6765, 0.08494, 0.6757, 0.06814, 0.6757, 0.06814, 0.6971, 0.08494, 0.6971, 0.08494, 0.6757, 0.03404, 0.6659, 0.01446, 0.6666, 0.01446, 0.676, 0.03391, 0.676, 0.05107, 0.6774, 0.04946, 0.668, 0.03404, 0.6659, 0.03391, 0.676, 0.05935, 0.6541, 0.06291, 0.6526, 0.06062, 0.6427, 0.0571, 0.6461, 0.05107, 0.6774, 0.05935, 0.6541, 0.0571, 0.6461, 0.04946, 0.668, 0.1357, 0.6412, 0.137, 0.6511, 0.211, 0.6498, 0.2108, 0.6399, 0.06062, 0.6427, 0.06291, 0.6526, 0.137, 0.6511, 0.1357, 0.6412, 0.01559, 0.6335, 0.01446, 0.6666, 0.03404, 0.6659, 0.03565, 0.6363, 0.03877, 0.5983, 0.02197, 0.5921, 0.01559, 0.6335, 0.03565, 0.6363, 0.03404, 0.6659, 0.04946, 0.668, 0.0571, 0.6461, 0.03565, 0.6363, 0.06062, 0.6427, 0.05766, 0.5988, 0.0571, 0.6461, 0.03877, 0.5983, 0.03565, 0.6363, 0.0571, 0.6461, 0.05766, 0.5988, 0.1357, 0.6412, 0.1347, 0.5973, 0.05766, 0.5988, 0.06062, 0.6427, 0.2108, 0.6399, 0.21, 0.596, 0.1347, 0.5973, 0.1357, 0.6412, 0.05935, 0.6541, 0.05107, 0.6774, 0.06291, 0.6526, 0.1986, 0.6659, 0.1252, 0.6661, 0.1166, 0.6943, 0.1943, 0.6941, 0.272, 0.6658, 0.1986, 0.6659, 0.1943, 0.6941, 0.272, 0.694, 0.272, 0.694, 0.1943, 0.6941, 0.1944, 0.7156, 0.272, 0.7155, 0.1167, 0.7158, 0.1944, 0.7156, 0.1943, 0.6941, 0.1166, 0.6943, 0.1168, 0.7504, 0.1945, 0.7501, 0.1944, 0.7156, 0.1167, 0.7158, 0.272, 0.7155, 0.1944, 0.7156, 0.1945, 0.7501, 0.2721, 0.75, 0.1169, 0.7911, 0.1945, 0.7907, 0.1945, 0.7501, 0.1168, 0.7504, 0.2721, 0.75, 0.1945, 0.7501, 0.1945, 0.7907, 0.2721, 0.7907, 0.1459, 0.9264, 0.1301, 0.8749, 0.1188, 0.8772, 0.1326, 0.9234, 0.105, 0.792, 0.1188, 0.8772, 0.1301, 0.8749, 0.1169, 0.7911, 0.1945, 0.7907, 0.1169, 0.7911, 0.1301, 0.8749, 0.1935, 0.8745, 0.2721, 0.7907, 0.1945, 0.7907, 0.1935, 0.8745, 0.2718, 0.8749, 0.2032, 0.9261, 0.1935, 0.8745, 0.1301, 0.8749, 0.1459, 0.9264, 0.2708, 0.9276, 0.2718, 0.8749, 0.1935, 0.8745, 0.2032, 0.9261])
me_plane.materials.append(mat_material)
me_plane.use_remesh_preserve_volume = False
me_plane.use_remesh_preserve_attributes = False
me_plane.use_mirror_vertex_groups = False
me_plane.update()
me_cylinder_005 = bpy.data.meshes.new('Cylinder.005')
me_cylinder_005.from_pydata([(0.102, 0.4, 2.384e-07), (-0.09797, 0.4, 2.384e-07), (0.102, 0.3759, -0.1368), (-0.09797, 0.3759, -0.1368), (0.102, 0.3064, -0.2571), (-0.09797, 0.3064, -0.2571), (0.102, 0.2, -0.3464), (-0.09797, 0.2, -0.3464), (0.102, 0.06946, -0.3939), (-0.09797, 0.06946, -0.3939), (0.102, -0.06946, -0.3939), (-0.09797, -0.06946, -0.3939), (0.102, -0.2, -0.3464), (-0.09797, -0.2, -0.3464), (0.102, -0.3064, -0.2571), (-0.09797, -0.3064, -0.2571), (0.102, -0.3759, -0.1368), (-0.09797, -0.3759, -0.1368), (0.102, -0.4, 1.192e-07), (-0.09797, -0.4, 5.96e-08), (0.102, -0.3759, 0.1368), (-0.09797, -0.3759, 0.1368), (0.102, -0.3064, 0.2571), (-0.09797, -0.3064, 0.2571), (0.102, -0.2, 0.3464), (-0.09797, -0.2, 0.3464), (0.102, -0.06946, 0.3939), (-0.09797, -0.06946, 0.3939), (0.102, 0.06946, 0.3939), (-0.09797, 0.06946, 0.3939), (0.102, 0.2, 0.3464), (-0.09797, 0.2, 0.3464), (0.102, 0.3064, 0.2571), (-0.09797, 0.3064, 0.2571), (0.102, 0.3759, 0.1368), (-0.09797, 0.3759, 0.1368), (0.132, 0.36, 2.384e-07), (0.132, 0.3383, -0.1231), (0.132, 0.2758, -0.2314), (0.132, 0.18, -0.3118), (0.132, 0.06251, -0.3545), (0.132, -0.06251, -0.3545), (0.132, -0.18, -0.3118), (0.132, -0.2758, -0.2314), (0.132, -0.3383, -0.1231), (0.132, -0.36, 1.192e-07), (0.132, -0.3383, 0.1231), (0.132, -0.2758, 0.2314), (0.132, -0.18, 0.3118), (0.132, -0.06251, 0.3545), (0.132, 0.06251, 0.3545), (0.132, 0.18, 0.3118), (0.132, 0.2758, 0.2314), (0.132, 0.3383, 0.1231), (-0.128, 0.3383, -0.1231), (-0.128, 0.36, 2.384e-07), (-0.128, 0.2758, -0.2314), (-0.128, 0.18, -0.3118), (-0.128, 0.06251, -0.3545), (-0.128, -0.06251, -0.3545), (-0.128, -0.18, -0.3118), (-0.128, -0.2758, -0.2314), (-0.128, -0.3383, -0.1231), (-0.128, -0.36, 5.96e-08), (-0.128, -0.3383, 0.1231), (-0.128, -0.2758, 0.2314), (-0.128, -0.18, 0.3118), (-0.128, -0.06251, 0.3545), (-0.128, 0.06251, 0.3545), (-0.128, 0.18, 0.3118), (-0.128, 0.2758, 0.2314), (-0.128, 0.3383, 0.1231), (-0.128, 0.203, -0.07388), (-0.128, 0.216, 1.788e-07), (-0.128, 0.1655, -0.1388), (-0.128, 0.108, -0.1871), (-0.128, 0.03751, -0.2127), (-0.128, -0.03751, -0.2127), (-0.128, -0.108, -0.1871), (-0.128, -0.1655, -0.1388), (-0.128, -0.203, -0.07388), (-0.128, -0.216, 1.192e-07), (-0.128, -0.203, 0.07388), (-0.128, -0.1655, 0.1388), (-0.128, -0.108, 0.1871), (-0.128, -0.03751, 0.2127), (-0.128, 0.03751, 0.2127), (-0.128, 0.108, 0.1871), (-0.128, 0.1655, 0.1388), (-0.128, 0.203, 0.07388), (-0.158, 0.1015, -0.03694), (-0.158, 0.108, 1.788e-07), (-0.158, 0.08273, -0.06942), (-0.158, 0.054, -0.09353), (-0.158, 0.01875, -0.1064), (-0.158, -0.01875, -0.1064), (-0.158, -0.054, -0.09353), (-0.158, -0.08273, -0.06942), (-0.158, -0.1015, -0.03694), (-0.158, -0.108, 1.788e-07), (-0.158, -0.1015, 0.03694), (-0.158, -0.08273, 0.06942), (-0.158, -0.054, 0.09353), (-0.158, -0.01875, 0.1064), (-0.158, 0.01875, 0.1064), (-0.158, 0.054, 0.09353), (-0.158, 0.08273, 0.06942), (-0.158, 0.1015, 0.03694)], [], [(0, 2, 3, 1), (2, 4, 5, 3), (4, 6, 7, 5), (6, 8, 9, 7), (8, 10, 11, 9), (10, 12, 13, 11), (12, 14, 15, 13), (14, 16, 17, 15), (16, 18, 19, 17), (18, 20, 21, 19), (20, 22, 23, 21), (22, 24, 25, 23), (24, 26, 27, 25), (26, 28, 29, 27), (28, 30, 31, 29), (30, 32, 33, 31), (5, 56, 54, 3), (32, 34, 35, 33), (34, 0, 1, 35), (32, 52, 53, 34), (36, 53, 52, 51, 50, 49, 48, 47, 46, 45, 44, 43, 42, 41, 40, 39, 38, 37), (8, 40, 41, 10), (18, 45, 46, 20), (28, 50, 51, 30), (4, 38, 39, 6), (14, 43, 44, 16), (0, 36, 37, 2), (24, 48, 49, 26), (34, 53, 36, 0), (10, 41, 42, 12), (20, 46, 47, 22), (30, 51, 52, 32), (6, 39, 40, 8), (16, 44, 45, 18), (26, 49, 50, 28), (2, 37, 38, 4), (12, 42, 43, 14), (22, 47, 48, 24), (66, 84, 83, 65), (15, 61, 60, 13), (25, 66, 65, 23), (35, 71, 70, 33), (11, 59, 58, 9), (21, 64, 63, 19), (31, 69, 68, 29), (7, 57, 56, 5), (17, 62, 61, 15), (3, 54, 55, 1), (27, 67, 66, 25), (1, 55, 71, 35), (13, 60, 59, 11), (23, 65, 64, 21), (33, 70, 69, 31), (9, 58, 57, 7), (19, 63, 62, 17), (29, 68, 67, 27), (82, 100, 99, 81), (59, 77, 76, 58), (67, 85, 84, 66), (60, 78, 77, 59), (68, 86, 85, 67), (61, 79, 78, 60), (69, 87, 86, 68), (62, 80, 79, 61), (54, 72, 73, 55), (70, 88, 87, 69), (63, 81, 80, 62), (56, 74, 72, 54), (71, 89, 88, 70), (64, 82, 81, 63), (57, 75, 74, 56), (55, 73, 89, 71), (65, 83, 82, 64), (58, 76, 75, 57), (90, 92, 93, 94, 95, 96, 97, 98, 99, 100, 101, 102, 103, 104, 105, 106, 107, 91), (75, 93, 92, 74), (73, 91, 107, 89), (83, 101, 100, 82), (76, 94, 93, 75), (84, 102, 101, 83), (77, 95, 94, 76), (85, 103, 102, 84), (78, 96, 95, 77), (86, 104, 103, 85), (79, 97, 96, 78), (87, 105, 104, 86), (80, 98, 97, 79), (72, 90, 91, 73), (88, 106, 105, 87), (81, 99, 98, 80), (74, 92, 90, 72), (89, 107, 106, 88)])
_uv = me_cylinder_005.uv_layers.new(name='UVMap')
_uv.uv.foreach_set('vector', [0.6103, 0.1128, 0.665, 0.1128, 0.665, 0.02264, 0.6103, 0.02264, 0.665, 0.1128, 0.7197, 0.1128, 0.7197, 0.02264, 0.665, 0.02264, 0.7197, 0.1128, 0.7745, 0.1128, 0.7745, 0.02264, 0.7197, 0.02264, 0.7745, 0.1128, 0.8293, 0.1128, 0.8293, 0.02264, 0.7745, 0.02264, 0.8293, 0.1128, 0.8844, 0.1128, 0.8844, 0.02264, 0.8293, 0.02264, 0.8844, 0.1128, 0.9405, 0.1128, 0.9405, 0.02264, 0.8844, 0.02264, 0.9405, 0.1128, 0.9999, 0.1128, 0.9999, 0.02264, 0.9405, 0.02264, 0.004983, 0.1128, 0.06166, 0.1128, 0.06166, 0.02264, 0.004983, 0.02264, 0.06166, 0.1128, 0.1174, 0.1128, 0.1174, 0.02264, 0.06166, 0.02264, 0.1174, 0.1128, 0.1723, 0.1128, 0.1723, 0.02264, 0.1174, 0.02264, 0.1723, 0.1128, 0.2271, 0.1128, 0.2271, 0.02264, 0.1723, 0.02264, 0.2271, 0.1128, 0.2819, 0.1128, 0.2819, 0.02264, 0.2271, 0.02264, 0.2819, 0.1128, 0.3366, 0.1128, 0.3366, 0.02264, 0.2819, 0.02264, 0.3366, 0.1128, 0.3913, 0.1128, 0.3913, 0.02264, 0.3366, 0.02264, 0.3913, 0.1128, 0.4461, 0.1128, 0.4461, 0.02264, 0.3913, 0.02264, 0.4461, 0.1128, 0.5008, 0.1128, 0.5008, 0.02264, 0.4461, 0.02264, 0.7197, 0.02264, 0.7197, 0.0001237, 0.665, 0.0001237, 0.665, 0.02264, 0.5008, 0.1128, 0.5555, 0.1128, 0.5555, 0.02264, 0.5008, 0.02264, 0.5555, 0.1128, 0.6103, 0.1128, 0.6103, 0.02264, 0.5555, 0.02264, 0.5008, 0.1128, 0.5008, 0.1345, 0.5555, 0.1345, 0.5555, 0.1128, 0.9407, 0.2175, 0.9082, 0.1787, 0.8643, 0.1533, 0.8143, 0.1445, 0.7644, 0.1533, 0.7205, 0.1787, 0.688, 0.2175, 0.6706, 0.2651, 0.6706, 0.3158, 0.688, 0.3635, 0.7205, 0.4023, 0.7644, 0.4276, 0.8143, 0.4364, 0.8643, 0.4276, 0.9082, 0.4023, 0.9407, 0.3635, 0.9581, 0.3158, 0.9581, 0.2651, 0.8293, 0.1128, 0.8293, 0.1345, 0.8844, 0.1345, 0.8844, 0.1128, 0.1174, 0.1128, 0.1174, 0.1345, 0.1723, 0.1345, 0.1723, 0.1128, 0.3913, 0.1128, 0.3913, 0.1345, 0.4461, 0.1345, 0.4461, 0.1128, 0.7197, 0.1128, 0.7197, 0.1345, 0.7745, 0.1345, 0.7745, 0.1128, 0.004983, 0.1128, 0.004983, 0.1345, 0.06166, 0.1345, 0.06166, 0.1128, 0.6103, 0.1128, 0.6103, 0.1345, 0.665, 0.1345, 0.665, 0.1128, 0.2819, 0.1128, 0.2819, 0.1345, 0.3366, 0.1345, 0.3366, 0.1128, 0.5555, 0.1128, 0.5555, 0.1345, 0.6103, 0.1345, 0.6103, 0.1128, 0.8844, 0.1128, 0.8844, 0.1345, 0.9405, 0.1345, 0.9405, 0.1128, 0.1723, 0.1128, 0.1723, 0.1345, 0.2271, 0.1345, 0.2271, 0.1128, 0.4461, 0.1128, 0.4461, 0.1345, 0.5008, 0.1345, 0.5008, 0.1128, 0.7745, 0.1128, 0.7745, 0.1345, 0.8293, 0.1345, 0.8293, 0.1128, 0.06166, 0.1128, 0.06166, 0.1345, 0.1174, 0.1345, 0.1174, 0.1128, 0.3366, 0.1128, 0.3366, 0.1345, 0.3913, 0.1345, 0.3913, 0.1128, 0.665, 0.1128, 0.665, 0.1345, 0.7197, 0.1345, 0.7197, 0.1128, 0.9405, 0.1128, 0.9405, 0.1345, 0.9999, 0.1345, 0.9999, 0.1128, 0.2271, 0.1128, 0.2271, 0.1345, 0.2819, 0.1345, 0.2819, 0.1128, 0.3224, 0.4276, 0.3424, 0.3728, 0.3161, 0.3576, 0.2785, 0.4023, 0.9999, 0.02264, 0.9999, 0.0001237, 0.9405, 0.0001237, 0.9405, 0.02264, 0.2819, 0.02264, 0.2819, 0.0001237, 0.2271, 0.0001237, 0.2271, 0.02264, 0.5555, 0.02264, 0.5555, 0.0001237, 0.5008, 0.0001237, 0.5008, 0.02264, 0.8844, 0.02264, 0.8844, 0.0001237, 0.8293, 0.0001237, 0.8293, 0.02264, 0.1723, 0.02264, 0.1723, 0.0001237, 0.1174, 0.0001237, 0.1174, 0.02264, 0.4461, 0.02264, 0.4461, 0.0001237, 0.3913, 0.0001237, 0.3913, 0.02264, 0.7745, 0.02264, 0.7745, 0.0001237, 0.7197, 0.0001237, 0.7197, 0.02264, 0.06166, 0.02264, 0.06166, 0.0001237, 0.004983, 0.0001237, 0.004983, 0.02264, 0.665, 0.02264, 0.665, 0.0001237, 0.6103, 0.0001237, 0.6103, 0.02264, 0.3366, 0.02264, 0.3366, 0.0001237, 0.2819, 0.0001237, 0.2819, 0.02264, 0.6103, 0.02264, 0.6103, 0.0001237, 0.5555, 0.0001237, 0.5555, 0.02264, 0.9405, 0.02264, 0.9405, 0.0001237, 0.8844, 0.0001237, 0.8844, 0.02264, 0.2271, 0.02264, 0.2271, 0.0001237, 0.1723, 0.0001237, 0.1723, 0.02264, 0.5008, 0.02264, 0.5008, 0.0001237, 0.4461, 0.0001237, 0.4461, 0.02264, 0.8293, 0.02264, 0.8293, 0.0001237, 0.7745, 0.0001237, 0.7745, 0.02264, 0.1174, 0.02264, 0.1174, 0.0001237, 0.06166, 0.0001237, 0.06166, 0.02264, 0.3913, 0.02264, 0.3913, 0.0001237, 0.3366, 0.0001237, 0.3366, 0.02264, 0.732, 0.8807, 0.7747, 0.8651, 0.7721, 0.8502, 0.7267, 0.8503, 0.3224, 0.1533, 0.3424, 0.2082, 0.3724, 0.2029, 0.3724, 0.1445, 0.3724, 0.4364, 0.3724, 0.378, 0.3424, 0.3728, 0.3224, 0.4276, 0.2785, 0.1787, 0.3161, 0.2234, 0.3424, 0.2082, 0.3224, 0.1533, 0.4223, 0.4276, 0.4023, 0.3728, 0.3724, 0.378, 0.3724, 0.4364, 0.246, 0.2175, 0.2965, 0.2467, 0.3161, 0.2234, 0.2785, 0.1787, 0.4662, 0.4023, 0.4286, 0.3576, 0.4023, 0.3728, 0.4223, 0.4276, 0.2286, 0.2651, 0.2861, 0.2753, 0.2965, 0.2467, 0.246, 0.2175, 0.4988, 0.2175, 0.4482, 0.2467, 0.4586, 0.2753, 0.5161, 0.2651, 0.4988, 0.3635, 0.4482, 0.3343, 0.4286, 0.3576, 0.4662, 0.4023, 0.2286, 0.3158, 0.2861, 0.3057, 0.2861, 0.2753, 0.2286, 0.2651, 0.4662, 0.1787, 0.4286, 0.2234, 0.4482, 0.2467, 0.4988, 0.2175, 0.5161, 0.3158, 0.4586, 0.3057, 0.4482, 0.3343, 0.4988, 0.3635, 0.246, 0.3635, 0.2965, 0.3343, 0.2861, 0.3057, 0.2286, 0.3158, 0.4223, 0.1533, 0.4023, 0.2082, 0.4286, 0.2234, 0.4662, 0.1787, 0.5161, 0.2651, 0.4586, 0.2753, 0.4586, 0.3057, 0.5161, 0.3158, 0.2785, 0.4023, 0.3161, 0.3576, 0.2965, 0.3343, 0.246, 0.3635, 0.3724, 0.1445, 0.3724, 0.2029, 0.4023, 0.2082, 0.4223, 0.1533, 0.8564, 0.8356, 0.8489, 0.8225, 0.8374, 0.8128, 0.8232, 0.8076, 0.8081, 0.8076, 0.7939, 0.8127, 0.7823, 0.8224, 0.7747, 0.8354, 0.7721, 0.8502, 0.7747, 0.8651, 0.7822, 0.8781, 0.7937, 0.8879, 0.8079, 0.893, 0.823, 0.8931, 0.8372, 0.8879, 0.8488, 0.8783, 0.8563, 0.8652, 0.859, 0.8504, 0.86, 0.7734, 0.8374, 0.8128, 0.8489, 0.8225, 0.8836, 0.7932, 0.9044, 0.8503, 0.859, 0.8504, 0.8563, 0.8652, 0.899, 0.8807, 0.7475, 0.9074, 0.7822, 0.8781, 0.7747, 0.8651, 0.732, 0.8807, 0.831, 0.7628, 0.8232, 0.8076, 0.8374, 0.8128, 0.86, 0.7734, 0.7711, 0.9272, 0.7937, 0.8879, 0.7822, 0.8781, 0.7475, 0.9074, 0.8001, 0.7628, 0.8081, 0.8076, 0.8232, 0.8076, 0.831, 0.7628, 0.8001, 0.9378, 0.8079, 0.893, 0.7937, 0.8879, 0.7711, 0.9272, 0.7711, 0.7734, 0.7939, 0.8127, 0.8081, 0.8076, 0.8001, 0.7628, 0.831, 0.9378, 0.823, 0.8931, 0.8079, 0.893, 0.8001, 0.9378, 0.7475, 0.7932, 0.7823, 0.8224, 0.7939, 0.8127, 0.7711, 0.7734, 0.86, 0.9272, 0.8372, 0.8879, 0.823, 0.8931, 0.831, 0.9378, 0.732, 0.8199, 0.7747, 0.8354, 0.7823, 0.8224, 0.7475, 0.7932, 0.899, 0.8199, 0.8564, 0.8356, 0.859, 0.8504, 0.9044, 0.8503, 0.8836, 0.9074, 0.8488, 0.8783, 0.8372, 0.8879, 0.86, 0.9272, 0.7267, 0.8503, 0.7721, 0.8502, 0.7747, 0.8354, 0.732, 0.8199, 0.8836, 0.7932, 0.8489, 0.8225, 0.8564, 0.8356, 0.899, 0.8199, 0.899, 0.8807, 0.8563, 0.8652, 0.8488, 0.8783, 0.8836, 0.9074])
me_cylinder_005.materials.append(mat_ban_karet)
me_cylinder_005.use_remesh_preserve_volume = False
me_cylinder_005.use_remesh_preserve_attributes = False
me_cylinder_005.use_mirror_vertex_groups = False
me_cylinder_005.update()
me_cylinder_000 = bpy.data.meshes.new('Cylinder.000')
me_cylinder_000.from_pydata([(-0.102, 0.4, 9.095e-08), (0.09797, 0.4, 6.71e-08), (-0.102, 0.3759, -0.1368), (0.09797, 0.3759, -0.1368), (-0.102, 0.3064, -0.2571), (0.09797, 0.3064, -0.2571), (-0.102, 0.2, -0.3464), (0.09797, 0.2, -0.3464), (-0.102, 0.06946, -0.3939), (0.09797, 0.06946, -0.3939), (-0.102, -0.06946, -0.3939), (0.09797, -0.06946, -0.3939), (-0.102, -0.2, -0.3464), (0.09797, -0.2, -0.3464), (-0.102, -0.3064, -0.2571), (0.09797, -0.3064, -0.2571), (-0.102, -0.3759, -0.1368), (0.09797, -0.3759, -0.1368), (-0.102, -0.4, -5.21e-08), (0.09797, -0.4, -9.979e-08), (-0.102, -0.3759, 0.1368), (0.09797, -0.3759, 0.1368), (-0.102, -0.3064, 0.2571), (0.09797, -0.3064, 0.2571), (-0.102, -0.2, 0.3464), (0.09797, -0.2, 0.3464), (-0.102, -0.06946, 0.3939), (0.09797, -0.06946, 0.3939), (-0.102, 0.06946, 0.3939), (0.09797, 0.06946, 0.3939), (-0.102, 0.2, 0.3464), (0.09797, 0.2, 0.3464), (-0.102, 0.3064, 0.2571), (0.09797, 0.3064, 0.2571), (-0.102, 0.3759, 0.1368), (0.09797, 0.3759, 0.1368), (-0.132, 0.36, 8.868e-08), (-0.132, 0.3383, -0.1231), (-0.132, 0.2758, -0.2314), (-0.132, 0.18, -0.3118), (-0.132, 0.06251, -0.3545), (-0.132, -0.06251, -0.3545), (-0.132, -0.18, -0.3118), (-0.132, -0.2758, -0.2314), (-0.132, -0.3383, -0.1231), (-0.132, -0.36, -4.007e-08), (-0.132, -0.3383, 0.1231), (-0.132, -0.2758, 0.2314), (-0.132, -0.18, 0.3118), (-0.132, -0.06251, 0.3545), (-0.132, 0.06251, 0.3545), (-0.132, 0.18, 0.3118), (-0.132, 0.2758, 0.2314), (-0.132, 0.3383, 0.1231), (0.128, 0.3383, -0.1231), (0.128, 0.36, 6.108e-08), (0.128, 0.2758, -0.2314), (0.128, 0.18, -0.3118), (0.128, 0.06251, -0.3545), (0.128, -0.06251, -0.3545), (0.128, -0.18, -0.3118), (0.128, -0.2758, -0.2314), (0.128, -0.3383, -0.1231), (0.128, -0.36, -8.913e-08), (0.128, -0.3383, 0.1231), (0.128, -0.2758, 0.2314), (0.128, -0.18, 0.3118), (0.128, -0.06251, 0.3545), (0.128, 0.06251, 0.3545), (0.128, 0.18, 0.3118), (0.128, 0.2758, 0.2314), (0.128, 0.3383, 0.1231), (0.128, 0.203, -0.07388), (0.128, 0.216, 4.849e-08), (0.128, 0.1655, -0.1388), (0.128, 0.108, -0.1871), (0.128, 0.03751, -0.2127), (0.128, -0.03751, -0.2127), (0.128, -0.108, -0.1871), (0.128, -0.1655, -0.1388), (0.128, -0.203, -0.07388), (0.128, -0.216, -4.163e-08), (0.128, -0.203, 0.07388), (0.128, -0.1655, 0.1388), (0.128, -0.108, 0.1871), (0.128, -0.03751, 0.2127), (0.128, 0.03751, 0.2127), (0.128, 0.108, 0.1871), (0.128, 0.1655, 0.1388), (0.128, 0.203, 0.07388), (0.158, 0.1015, -0.03694), (0.158, 0.108, 3.892e-08), (0.158, 0.08273, -0.06942), (0.158, 0.054, -0.09353), (0.158, 0.01875, -0.1064), (0.158, -0.01875, -0.1064), (0.158, -0.054, -0.09353), (0.158, -0.08273, -0.06942), (0.158, -0.1015, -0.03694), (0.158, -0.108, -6.144e-09), (0.158, -0.1015, 0.03694), (0.158, -0.08273, 0.06942), (0.158, -0.054, 0.09353), (0.158, -0.01875, 0.1064), (0.158, 0.01875, 0.1064), (0.158, 0.054, 0.09353), (0.158, 0.08273, 0.06942), (0.158, 0.1015, 0.03694)], [], [(0, 1, 3, 2), (2, 3, 5, 4), (4, 5, 7, 6), (6, 7, 9, 8), (8, 9, 11, 10), (10, 11, 13, 12), (12, 13, 15, 14), (14, 15, 17, 16), (16, 17, 19, 18), (18, 19, 21, 20), (20, 21, 23, 22), (22, 23, 25, 24), (24, 25, 27, 26), (26, 27, 29, 28), (28, 29, 31, 30), (30, 31, 33, 32), (5, 3, 54, 56), (32, 33, 35, 34), (34, 35, 1, 0), (32, 34, 53, 52), (36, 37, 38, 39, 40, 41, 42, 43, 44, 45, 46, 47, 48, 49, 50, 51, 52, 53), (8, 10, 41, 40), (18, 20, 46, 45), (28, 30, 51, 50), (4, 6, 39, 38), (14, 16, 44, 43), (0, 2, 37, 36), (24, 26, 49, 48), (34, 0, 36, 53), (10, 12, 42, 41), (20, 22, 47, 46), (30, 32, 52, 51), (6, 8, 40, 39), (16, 18, 45, 44), (26, 28, 50, 49), (2, 4, 38, 37), (12, 14, 43, 42), (22, 24, 48, 47), (66, 65, 83, 84), (15, 13, 60, 61), (25, 23, 65, 66), (35, 33, 70, 71), (11, 9, 58, 59), (21, 19, 63, 64), (31, 29, 68, 69), (7, 5, 56, 57), (17, 15, 61, 62), (3, 1, 55, 54), (27, 25, 66, 67), (1, 35, 71, 55), (13, 11, 59, 60), (23, 21, 64, 65), (33, 31, 69, 70), (9, 7, 57, 58), (19, 17, 62, 63), (29, 27, 67, 68), (82, 81, 99, 100), (59, 58, 76, 77), (67, 66, 84, 85), (60, 59, 77, 78), (68, 67, 85, 86), (61, 60, 78, 79), (69, 68, 86, 87), (62, 61, 79, 80), (54, 55, 73, 72), (70, 69, 87, 88), (63, 62, 80, 81), (56, 54, 72, 74), (71, 70, 88, 89), (64, 63, 81, 82), (57, 56, 74, 75), (55, 71, 89, 73), (65, 64, 82, 83), (58, 57, 75, 76), (90, 91, 107, 106, 105, 104, 103, 102, 101, 100, 99, 98, 97, 96, 95, 94, 93, 92), (75, 74, 92, 93), (73, 89, 107, 91), (83, 82, 100, 101), (76, 75, 93, 94), (84, 83, 101, 102), (77, 76, 94, 95), (85, 84, 102, 103), (78, 77, 95, 96), (86, 85, 103, 104), (79, 78, 96, 97), (87, 86, 104, 105), (80, 79, 97, 98), (72, 73, 91, 90), (88, 87, 105, 106), (81, 80, 98, 99), (74, 72, 90, 92), (89, 88, 106, 107)])
_uv = me_cylinder_000.uv_layers.new(name='UVMap')
_uv.uv.foreach_set('vector', [0.6103, 0.1128, 0.6103, 0.02264, 0.665, 0.02264, 0.665, 0.1128, 0.665, 0.1128, 0.665, 0.02264, 0.7197, 0.02264, 0.7197, 0.1128, 0.7197, 0.1128, 0.7197, 0.02264, 0.7745, 0.02264, 0.7745, 0.1128, 0.7745, 0.1128, 0.7745, 0.02264, 0.8293, 0.02264, 0.8293, 0.1128, 0.8293, 0.1128, 0.8293, 0.02264, 0.8844, 0.02264, 0.8844, 0.1128, 0.8844, 0.1128, 0.8844, 0.02264, 0.9405, 0.02264, 0.9405, 0.1128, 0.9405, 0.1128, 0.9405, 0.02264, 0.9999, 0.02264, 0.9999, 0.1128, 0.004983, 0.1128, 0.004983, 0.02264, 0.06166, 0.02264, 0.06166, 0.1128, 0.06166, 0.1128, 0.06166, 0.02264, 0.1174, 0.02264, 0.1174, 0.1128, 0.1174, 0.1128, 0.1174, 0.02264, 0.1723, 0.02264, 0.1723, 0.1128, 0.1723, 0.1128, 0.1723, 0.02264, 0.2271, 0.02264, 0.2271, 0.1128, 0.2271, 0.1128, 0.2271, 0.02264, 0.2819, 0.02264, 0.2819, 0.1128, 0.2819, 0.1128, 0.2819, 0.02264, 0.3366, 0.02264, 0.3366, 0.1128, 0.3366, 0.1128, 0.3366, 0.02264, 0.3913, 0.02264, 0.3913, 0.1128, 0.3913, 0.1128, 0.3913, 0.02264, 0.4461, 0.02264, 0.4461, 0.1128, 0.4461, 0.1128, 0.4461, 0.02264, 0.5008, 0.02264, 0.5008, 0.1128, 0.7197, 0.02264, 0.665, 0.02264, 0.665, 0.0001237, 0.7197, 0.0001237, 0.5008, 0.1128, 0.5008, 0.02264, 0.5555, 0.02264, 0.5555, 0.1128, 0.5555, 0.1128, 0.5555, 0.02264, 0.6103, 0.02264, 0.6103, 0.1128, 0.5008, 0.1128, 0.5555, 0.1128, 0.5555, 0.1345, 0.5008, 0.1345, 0.9407, 0.2175, 0.9581, 0.2651, 0.9581, 0.3158, 0.9407, 0.3635, 0.9082, 0.4023, 0.8643, 0.4276, 0.8143, 0.4364, 0.7644, 0.4276, 0.7205, 0.4023, 0.688, 0.3635, 0.6706, 0.3158, 0.6706, 0.2651, 0.688, 0.2175, 0.7205, 0.1787, 0.7644, 0.1533, 0.8143, 0.1445, 0.8643, 0.1533, 0.9082, 0.1787, 0.8293, 0.1128, 0.8844, 0.1128, 0.8844, 0.1345, 0.8293, 0.1345, 0.1174, 0.1128, 0.1723, 0.1128, 0.1723, 0.1345, 0.1174, 0.1345, 0.3913, 0.1128, 0.4461, 0.1128, 0.4461, 0.1345, 0.3913, 0.1345, 0.7197, 0.1128, 0.7745, 0.1128, 0.7745, 0.1345, 0.7197, 0.1345, 0.004983, 0.1128, 0.06166, 0.1128, 0.06166, 0.1345, 0.004983, 0.1345, 0.6103, 0.1128, 0.665, 0.1128, 0.665, 0.1345, 0.6103, 0.1345, 0.2819, 0.1128, 0.3366, 0.1128, 0.3366, 0.1345, 0.2819, 0.1345, 0.5555, 0.1128, 0.6103, 0.1128, 0.6103, 0.1345, 0.5555, 0.1345, 0.8844, 0.1128, 0.9405, 0.1128, 0.9405, 0.1345, 0.8844, 0.1345, 0.1723, 0.1128, 0.2271, 0.1128, 0.2271, 0.1345, 0.1723, 0.1345, 0.4461, 0.1128, 0.5008, 0.1128, 0.5008, 0.1345, 0.4461, 0.1345, 0.7745, 0.1128, 0.8293, 0.1128, 0.8293, 0.1345, 0.7745, 0.1345, 0.06166, 0.1128, 0.1174, 0.1128, 0.1174, 0.1345, 0.06166, 0.1345, 0.3366, 0.1128, 0.3913, 0.1128, 0.3913, 0.1345, 0.3366, 0.1345, 0.665, 0.1128, 0.7197, 0.1128, 0.7197, 0.1345, 0.665, 0.1345, 0.9405, 0.1128, 0.9999, 0.1128, 0.9999, 0.1345, 0.9405, 0.1345, 0.2271, 0.1128, 0.2819, 0.1128, 0.2819, 0.1345, 0.2271, 0.1345, 0.3224, 0.4276, 0.2785, 0.4023, 0.3161, 0.3576, 0.3424, 0.3728, 0.9999, 0.02264, 0.9405, 0.02264, 0.9405, 0.0001237, 0.9999, 0.0001237, 0.2819, 0.02264, 0.2271, 0.02264, 0.2271, 0.0001237, 0.2819, 0.0001237, 0.5555, 0.02264, 0.5008, 0.02264, 0.5008, 0.0001237, 0.5555, 0.0001237, 0.8844, 0.02264, 0.8293, 0.02264, 0.8293, 0.0001237, 0.8844, 0.0001237, 0.1723, 0.02264, 0.1174, 0.02264, 0.1174, 0.0001237, 0.1723, 0.0001237, 0.4461, 0.02264, 0.3913, 0.02264, 0.3913, 0.0001237, 0.4461, 0.0001237, 0.7745, 0.02264, 0.7197, 0.02264, 0.7197, 0.0001237, 0.7745, 0.0001237, 0.06166, 0.02264, 0.004983, 0.02264, 0.004983, 0.0001237, 0.06166, 0.0001237, 0.665, 0.02264, 0.6103, 0.02264, 0.6103, 0.0001237, 0.665, 0.0001237, 0.3366, 0.02264, 0.2819, 0.02264, 0.2819, 0.0001237, 0.3366, 0.0001237, 0.6103, 0.02264, 0.5555, 0.02264, 0.5555, 0.0001237, 0.6103, 0.0001237, 0.9405, 0.02264, 0.8844, 0.02264, 0.8844, 0.0001237, 0.9405, 0.0001237, 0.2271, 0.02264, 0.1723, 0.02264, 0.1723, 0.0001237, 0.2271, 0.0001237, 0.5008, 0.02264, 0.4461, 0.02264, 0.4461, 0.0001237, 0.5008, 0.0001237, 0.8293, 0.02264, 0.7745, 0.02264, 0.7745, 0.0001237, 0.8293, 0.0001237, 0.1174, 0.02264, 0.06166, 0.02264, 0.06166, 0.0001237, 0.1174, 0.0001237, 0.3913, 0.02264, 0.3366, 0.02264, 0.3366, 0.0001237, 0.3913, 0.0001237, 0.732, 0.8807, 0.7267, 0.8503, 0.7721, 0.8502, 0.7747, 0.8651, 0.3224, 0.1533, 0.3724, 0.1445, 0.3724, 0.2029, 0.3424, 0.2082, 0.3724, 0.4364, 0.3224, 0.4276, 0.3424, 0.3728, 0.3724, 0.378, 0.2785, 0.1787, 0.3224, 0.1533, 0.3424, 0.2082, 0.3161, 0.2234, 0.4223, 0.4276, 0.3724, 0.4364, 0.3724, 0.378, 0.4023, 0.3728, 0.246, 0.2175, 0.2785, 0.1787, 0.3161, 0.2234, 0.2965, 0.2467, 0.4662, 0.4023, 0.4223, 0.4276, 0.4023, 0.3728, 0.4286, 0.3576, 0.2286, 0.2651, 0.246, 0.2175, 0.2965, 0.2467, 0.2861, 0.2753, 0.4988, 0.2175, 0.5161, 0.2651, 0.4586, 0.2753, 0.4482, 0.2467, 0.4988, 0.3635, 0.4662, 0.4023, 0.4286, 0.3576, 0.4482, 0.3343, 0.2286, 0.3158, 0.2286, 0.2651, 0.2861, 0.2753, 0.2861, 0.3057, 0.4662, 0.1787, 0.4988, 0.2175, 0.4482, 0.2467, 0.4286, 0.2234, 0.5161, 0.3158, 0.4988, 0.3635, 0.4482, 0.3343, 0.4586, 0.3057, 0.246, 0.3635, 0.2286, 0.3158, 0.2861, 0.3057, 0.2965, 0.3343, 0.4223, 0.1533, 0.4662, 0.1787, 0.4286, 0.2234, 0.4023, 0.2082, 0.5161, 0.2651, 0.5161, 0.3158, 0.4586, 0.3057, 0.4586, 0.2753, 0.2785, 0.4023, 0.246, 0.3635, 0.2965, 0.3343, 0.3161, 0.3576, 0.3724, 0.1445, 0.4223, 0.1533, 0.4023, 0.2082, 0.3724, 0.2029, 0.8564, 0.8356, 0.859, 0.8504, 0.8563, 0.8652, 0.8488, 0.8783, 0.8372, 0.8879, 0.823, 0.8931, 0.8079, 0.893, 0.7937, 0.8879, 0.7822, 0.8781, 0.7747, 0.8651, 0.7721, 0.8502, 0.7747, 0.8354, 0.7823, 0.8224, 0.7939, 0.8127, 0.8081, 0.8076, 0.8232, 0.8076, 0.8374, 0.8128, 0.8489, 0.8225, 0.86, 0.7734, 0.8836, 0.7932, 0.8489, 0.8225, 0.8374, 0.8128, 0.9044, 0.8503, 0.899, 0.8807, 0.8563, 0.8652, 0.859, 0.8504, 0.7475, 0.9074, 0.732, 0.8807, 0.7747, 0.8651, 0.7822, 0.8781, 0.831, 0.7628, 0.86, 0.7734, 0.8374, 0.8128, 0.8232, 0.8076, 0.7711, 0.9272, 0.7475, 0.9074, 0.7822, 0.8781, 0.7937, 0.8879, 0.8001, 0.7628, 0.831, 0.7628, 0.8232, 0.8076, 0.8081, 0.8076, 0.8001, 0.9378, 0.7711, 0.9272, 0.7937, 0.8879, 0.8079, 0.893, 0.7711, 0.7734, 0.8001, 0.7628, 0.8081, 0.8076, 0.7939, 0.8127, 0.831, 0.9378, 0.8001, 0.9378, 0.8079, 0.893, 0.823, 0.8931, 0.7475, 0.7932, 0.7711, 0.7734, 0.7939, 0.8127, 0.7823, 0.8224, 0.86, 0.9272, 0.831, 0.9378, 0.823, 0.8931, 0.8372, 0.8879, 0.732, 0.8199, 0.7475, 0.7932, 0.7823, 0.8224, 0.7747, 0.8354, 0.899, 0.8199, 0.9044, 0.8503, 0.859, 0.8504, 0.8564, 0.8356, 0.8836, 0.9074, 0.86, 0.9272, 0.8372, 0.8879, 0.8488, 0.8783, 0.7267, 0.8503, 0.732, 0.8199, 0.7747, 0.8354, 0.7721, 0.8502, 0.8836, 0.7932, 0.899, 0.8199, 0.8564, 0.8356, 0.8489, 0.8225, 0.899, 0.8807, 0.8836, 0.9074, 0.8488, 0.8783, 0.8563, 0.8652])
me_cylinder_000.materials.append(mat_ban_karet)
me_cylinder_000.use_remesh_preserve_volume = False
me_cylinder_000.use_remesh_preserve_attributes = False
me_cylinder_000.use_mirror_vertex_groups = False
me_cylinder_000.update()

# ---- objects
ob_cylinder_003 = bpy.data.objects.new('Cylinder.003', me_cylinder_002)
ob_cylinder_000 = bpy.data.objects.new('Cylinder.000', me_cylinder_001)
ob_plane = bpy.data.objects.new('Plane', me_plane)
ob_lamp = bpy.data.objects.new('Lamp', light_lamp)
ob_camera = bpy.data.objects.new('Camera', cam_camera)
ob_cylinder_001 = bpy.data.objects.new('Cylinder.001', me_cylinder_005)
ob_cylinder_002 = bpy.data.objects.new('Cylinder.002', me_cylinder_000)

# ---- transforms, parenting, visibility, modifiers, constraints
ob_cylinder_003.location = (0.7027, 0.8151, 0.3219)
ob_cylinder_003.scale = (0.8, 0.8, 0.8)
ob_cylinder_003.lineart.crease_threshold = 0.0
ob_cylinder_000.location = (-0.7027, 0.8151, 0.3219)
ob_cylinder_000.scale = (0.8, 0.8, 0.8)
ob_cylinder_000.lineart.crease_threshold = 0.0
ob_plane.location = (0.0, 0.0, 0.0)
ob_plane.scale = (0.7464, 0.7464, 0.7464)
ob_plane.lineart.crease_threshold = 0.0
ob_lamp.location = (4.076, 1.005, 5.904)
ob_lamp.rotation_euler = (0.6503, 0.05522, 1.866)
ob_lamp.lock_rotations_4d = False
ob_lamp.empty_display_type = 'ARROWS'
ob_lamp.color = (0.0, 0.0, 0.0, 0.0)
ob_lamp.lineart.crease_threshold = 0.0
ob_camera.location = (5.656, -10.37, 2.157)
ob_camera.rotation_euler = (1.503, -1.826e-05, 0.5392)
ob_camera.lock_rotations_4d = False
ob_camera.empty_display_type = 'ARROWS'
ob_camera.color = (0.0, 0.0, 0.0, 0.0)
ob_camera.display_type = 'WIRE'
ob_camera.lineart.crease_threshold = 0.0
ob_cylinder_001.location = (-0.7027, -1.394, 0.3219)
ob_cylinder_001.scale = (0.8, 0.8, 0.8)
ob_cylinder_001.lineart.crease_threshold = 0.0
ob_cylinder_002.location = (0.7027, -1.394, 0.3219)
ob_cylinder_002.scale = (0.8, 0.8, 0.8)
ob_cylinder_002.lineart.crease_threshold = 0.0

# ---- collection membership
col_collection_1.objects.link(ob_cylinder_003)
col_collection_1.objects.link(ob_cylinder_000)
col_collection_1.objects.link(ob_plane)
col_collection_1.objects.link(ob_lamp)
col_collection_1.objects.link(ob_camera)
col_collection_1.objects.link(ob_cylinder_001)
col_collection_1.objects.link(ob_cylinder_002)

# ---- scene / render settings (as saved in the file)
scene.camera = ob_camera
scene.frame_start = 1; scene.frame_end = 250; scene.frame_set(1)
scene.render.engine = 'BLENDER_EEVEE_NEXT'
scene.render.resolution_x = 1020
scene.render.resolution_y = 1920
scene.render.dither_intensity = 0.0
scene.cycles.use_denoising = False
scene.cycles.samples = 128
scene.cycles.sampling_pattern = 'TABULATED_SOBOL'
scene.cycles.use_adaptive_sampling = False
scene.cycles.use_light_tree = False
scene.cycles.blur_glossy = 0.0
scene.cycles.sample_clamp_indirect = 0.0
scene.view_settings.view_transform = 'Standard'
bpy.context.view_layer.update()
